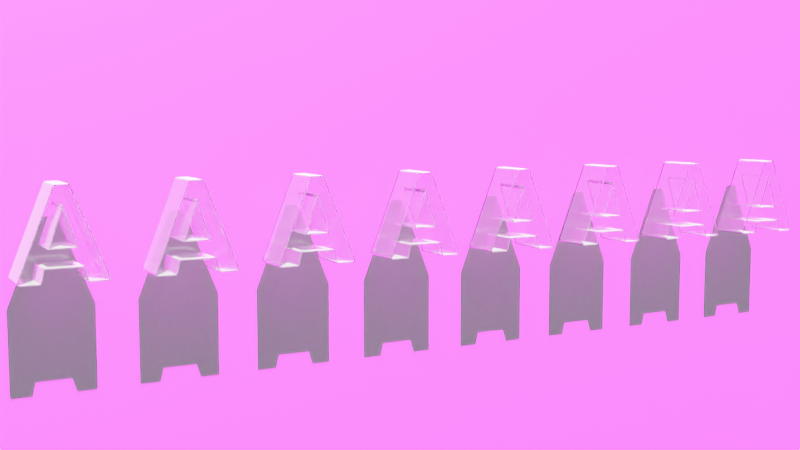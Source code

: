 # Source: blend.blend  (saved by Blender 3.5.10; exported with 4.5.12 LTS)
import bpy
from mathutils import Matrix  # noqa: F401  (used for matrix-valued properties, if any)

bpy.ops.wm.read_factory_settings(use_empty=True)
scene = bpy.context.scene
scene.name = 'Scene'

# ---- collections
col_collection = bpy.data.collections.new('Collection'); scene.collection.children.link(col_collection)

# ---- images (referenced by path relative to the original .blend; pixels are not part of the script)
import os
ASSET_DIR = os.environ.get("B2B_ASSET_DIR", "")  # directory of the original .blend (textures are referenced by path, not embedded)
HERE = os.path.dirname(os.path.abspath(__file__))  # packed textures are extracted next to this script under _unpacked/

def load_image(name, relpath, width, height, colorspace="sRGB"):
    """Load a texture the original file referenced (path relative to the .blend, or extracted next to this script)."""
    p = next((c for c in (os.path.join(HERE, relpath), os.path.join(ASSET_DIR, relpath)) if relpath and os.path.exists(c)), "")
    if p:
        img = bpy.data.images.load(p, check_existing=True)
        img.name = name
    else:  # same state as the original file: an image datablock whose file is absent (Cycles renders it pink)
        img = bpy.data.images.new(name, width, height)
        img.source = "FILE"
        img.filepath = "//" + (relpath or name)
    img.colorspace_settings.name = colorspace
    return img
img_background_jpg = load_image('background.jpg', 'background.jpg', 1024, 1024, 'sRGB')
img_satara_night_4k_hdr = load_image('satara_night_4k.hdr', 'satara_night_4k.hdr', 1024, 1024, 'Linear Rec.709')

# ---- materials (node trees are filled in below, after node groups)
mat_material = bpy.data.materials.new('Material')
mat_material_001 = bpy.data.materials.new('Material.001')

# ---- material node trees
mat_material.use_nodes = True; mat_material.node_tree.nodes.clear()
_N = mat_material.node_tree.nodes; _L = mat_material.node_tree.links
n0 = _N.new('ShaderNodeLayerWeight'); n0.name = 'Layer Weight'; n0.location = (-407, 504)
n0.inputs[0].default_value = 0.1
n1 = _N.new('ShaderNodeBsdfAnisotropic'); n1.name = 'Glossy BSDF'; n1.location = (-417, 296)
n1.width = 280
n1.distribution = 'GGX'
n1.inputs[1].default_value = 0.5154
n2 = _N.new('ShaderNodeOutputMaterial'); n2.name = 'Material Output.001'; n2.location = (456, 451)
n3 = _N.new('ShaderNodeMixShader'); n3.name = 'Mix Shader'; n3.location = (-118, 456)
n4 = _N.new('ShaderNodeBsdfGlass'); n4.name = 'Glass BSDF'; n4.location = (-680, 400)
n4.distribution = 'BECKMANN'
n4.inputs[1].default_value = 0.1
_L.new(n1.outputs[0], n3.inputs[2])
_L.new(n0.outputs[0], n3.inputs[0])
_L.new(n4.outputs[0], n3.inputs[1])
_L.new(n3.outputs[0], n2.inputs[0])
n2.is_active_output = True
mat_material_001.use_nodes = True; mat_material_001.node_tree.nodes.clear()
_N = mat_material_001.node_tree.nodes; _L = mat_material_001.node_tree.links
n0 = _N.new('ShaderNodeBsdfPrincipled'); n0.name = 'Principled BSDF'; n0.location = (10, 300)
n0.distribution = 'GGX'
n0.subsurface_method = 'RANDOM_WALK_SKIN'
n0.inputs[3].default_value = 1.45
n0.inputs[4].default_value = 0.2981
n0.inputs[27].default_value = (0.0, 0.0, 0.0, 1.0)
n1 = _N.new('ShaderNodeOutputMaterial'); n1.name = 'Material Output'; n1.location = (300, 300)
n2 = _N.new('ShaderNodeTexImage'); n2.name = 'Image Texture'; n2.location = (-334, 332)
n2.image = img_background_jpg
_L.new(n0.outputs[0], n1.inputs[0])
_L.new(n2.outputs[0], n0.inputs[0])
n1.is_active_output = True

# ---- world
world_world = bpy.data.worlds.new('World'); scene.world = world_world
world_world.use_nodes = True; world_world.node_tree.nodes.clear()
_N = world_world.node_tree.nodes; _L = world_world.node_tree.links
n0 = _N.new('ShaderNodeBackground'); n0.name = 'Background.001'; n0.location = (26, -164)
n1 = _N.new('ShaderNodeBackground'); n1.name = 'Background'; n1.location = (337, 91)
n1.inputs[0].default_value = (0.05088, 0.05088, 0.05088, 1.0)
n2 = _N.new('ShaderNodeOutputWorld'); n2.name = 'World Output'; n2.location = (512, 287)
n3 = _N.new('ShaderNodeValToRGB'); n3.name = 'ColorRamp'; n3.location = (98, 373)
while len(n3.color_ramp.elements) > 1: n3.color_ramp.elements.remove(n3.color_ramp.elements[-1])
n3.color_ramp.elements[0].position = 0.0; n3.color_ramp.elements[0].color = (0.0, 0.0, 0.0, 1.0)
_e = n3.color_ramp.elements.new(1.0); _e.color = (0.8561, 0.9404, 0.9606, 1.0)
n4 = _N.new('ShaderNodeTexEnvironment'); n4.name = 'Environment Texture'; n4.location = (-269, 312)
n4.image = img_satara_night_4k_hdr
_L.new(n4.outputs[0], n3.inputs[0])
_L.new(n3.outputs[0], n2.inputs[0])
n2.is_active_output = True
world_world.color = (0.05088, 0.05088, 0.05088)
world_world.use_sun_shadow = False
world_world.sun_shadow_jitter_overblur = 0.0

# ---- cameras
cam_camera = bpy.data.cameras.new('Camera')
cam_camera.clip_end = 100.0
cam_camera.ortho_scale = 7.314

# ---- lights
light_area = bpy.data.lights.new('Area', 'SUN')
light_area.transmission_factor = 0.0
light_area.energy = 200.0
light_area.cycles.is_caustics_light = True

# ---- meshes
me_a = bpy.data.meshes.new('A')
me_a.from_pydata([(-1.385, 1.35, 0.3064), (-1.385, 0.6775, 0.7445), (-1.385, 1.231, 0.7445), (-1.385, 0.5592, 0.3064), (-1.385, 1.921, 0.04568), (-1.385, 1.921, 0.04874), (-1.385, 1.921, 0.04721), (-1.385, 1.92, 0.04415), (-1.385, 1.92, 0.05027), (-1.385, 1.92, 0.04263), (-1.385, 1.92, 0.0518), (-1.385, 1.92, 0.0411), (-1.385, 1.92, 0.05332), (-1.385, 1.92, 0.03958), (-1.385, 1.92, 0.05484), (-1.385, 1.92, 0.03807), (-1.385, 1.92, 0.05636), (-1.385, 1.92, 0.03656), (-1.385, 1.92, 0.05787), (-1.385, 1.919, 0.03505), (-1.385, 1.919, 0.05937), (-1.385, 1.919, 0.03356), (-1.385, 1.919, 0.06087), (-1.385, 1.919, 0.03207), (-1.385, 1.919, 0.06235), (-1.385, 1.918, 0.03059), (-1.385, 1.918, 0.06383), (-1.385, 1.918, 0.02912), (-1.385, 1.918, 0.0653), (-1.385, 1.917, 0.02766), (-1.385, 1.917, 0.06676), (-1.385, 1.917, 0.02622), (-1.385, 1.917, 0.06821), (-1.385, 1.916, 0.02478), (-1.385, 1.916, 0.07011), (-1.385, 1.916, 0.02336), (-1.385, 1.915, 0.02196), (-1.385, 1.915, 0.02057), (-1.385, 1.914, 0.01919), (-1.385, 1.913, 0.01783), (-1.385, 1.912, 0.01649), (-1.385, 1.912, 0.01517), (-1.385, 1.911, 0.01387), (-1.385, 1.91, 0.01259), (-1.385, 1.909, 0.01133), (-1.385, 1.908, 0.01009), (-1.385, 1.907, 0.008871), (-1.385, 1.906, 0.007677), (-1.385, 1.905, 0.006507), (-1.385, 1.904, 0.005361), (-1.385, 1.903, 0.00424), (-1.385, 1.902, 0.003145), (-1.385, 1.901, 0.002077), (-1.385, 1.9, 0.001036), (-1.385, 1.899, 2.304e-05), (-1.385, 1.898, -0.0009616), (-1.385, 1.897, -0.001917), (-1.385, 1.895, -0.002844), (-1.385, 1.894, -0.00374), (-1.385, 1.893, -0.004605), (-1.385, 1.892, -0.005439), (-1.385, 1.89, -0.006241), (-1.385, 1.889, -0.007011), (-1.385, 1.888, -0.007749), (-1.385, 1.886, -0.008454), (-1.385, 1.885, -0.009124), (-1.385, 1.884, -0.009761), (-1.385, 1.882, -0.01036), (-1.385, 1.881, -0.01093), (-1.385, 1.879, -0.01146), (-1.385, 1.878, -0.01196), (-1.385, 1.876, -0.01242), (-1.385, 1.875, -0.01285), (-1.385, 1.873, -0.01324), (-1.385, 1.872, -0.01359), (-1.385, 1.87, -0.01391), (-1.385, 1.869, -0.01419), (-1.385, 1.867, -0.01443), (-1.385, 1.866, -0.01464), (-1.385, 1.864, -0.01481), (-1.385, 1.863, -0.01494), (-1.385, 1.861, -0.01503), (-1.385, 1.86, -0.01509), (-1.385, 1.858, -0.01511), (-1.385, 1.496, -0.01511), (-1.385, 1.437, 0.02871), (-1.385, 1.495, -0.0151), (-1.385, 1.494, -0.01505), (-1.385, 1.492, -0.01497), (-1.385, 1.49, -0.01485), (-1.385, 1.489, -0.01469), (-1.385, 1.487, -0.0145), (-1.385, 1.486, -0.01426), (-1.385, 1.484, -0.01399), (-1.385, 1.483, -0.01369), (-1.385, 1.481, -0.01334), (-1.385, 1.48, -0.01296), (-1.385, 1.478, -0.01255), (-1.385, 1.477, -0.0121), (-1.385, 1.476, -0.01161), (-1.385, 1.474, -0.01109), (-1.385, 1.473, -0.01053), (-1.385, 1.471, -0.009935), (-1.385, 1.47, -0.009308), (-1.385, 1.469, -0.008647), (-1.385, 1.467, -0.007952), (-1.385, 1.466, -0.007224), (-1.385, 1.465, -0.006462), (-1.385, 1.463, -0.005669), (-1.385, 1.462, -0.004844), (-1.385, 1.461, -0.003988), (-1.385, 1.459, -0.0031), (-1.385, 1.458, -0.002183), (-1.385, 1.457, -0.001235), (-1.385, 1.456, -0.0002588), (-1.385, 1.455, 0.0007462), (-1.385, 1.454, 0.001779), (-1.385, 1.452, 0.00284), (-1.385, 1.451, 0.003928), (-1.385, 1.45, 0.005041), (-1.385, 1.449, 0.00618), (-1.385, 1.448, 0.007343), (-1.385, 1.447, 0.00853), (-1.385, 1.446, 0.009741), (-1.385, 1.445, 0.01097), (-1.385, 1.445, 0.01223), (-1.385, 1.444, 0.01351), (-1.385, 1.443, 0.0148), (-1.385, 1.442, 0.01612), (-1.385, 1.441, 0.01745), (-1.385, 1.441, 0.01881), (-1.385, 1.44, 0.02018), (-1.385, 1.439, 0.02156), (-1.385, 1.439, 0.02296), (-1.385, 1.438, 0.02438), (-1.385, 1.438, 0.02581), (-1.385, 1.437, 0.02725), (-1.385, 1.138, 2.04), (-1.385, 0.9555, 1.577), (-1.385, 1.08, 2.079), (-1.385, 1.137, 2.041), (-1.385, 1.137, 2.043), (-1.385, 1.136, 2.044), (-1.385, 1.135, 2.046), (-1.385, 1.135, 2.047), (-1.385, 1.134, 2.048), (-1.385, 1.133, 2.05), (-1.385, 1.132, 2.051), (-1.385, 1.132, 2.052), (-1.385, 1.131, 2.053), (-1.385, 1.13, 2.055), (-1.385, 1.129, 2.056), (-1.385, 1.128, 2.057), (-1.385, 1.127, 2.058), (-1.385, 1.126, 2.059), (-1.385, 1.125, 2.06), (-1.385, 1.124, 2.061), (-1.385, 1.123, 2.063), (-1.385, 1.122, 2.064), (-1.385, 1.12, 2.065), (-1.385, 1.119, 2.066), (-1.385, 1.118, 2.066), (-1.385, 1.117, 2.067), (-1.385, 1.116, 2.068), (-1.385, 1.114, 2.069), (-1.385, 1.113, 2.07), (-1.385, 1.112, 2.071), (-1.385, 1.11, 2.072), (-1.385, 1.109, 2.072), (-1.385, 1.108, 2.073), (-1.385, 1.106, 2.074), (-1.385, 1.105, 2.074), (-1.385, 1.103, 2.075), (-1.385, 1.102, 2.075), (-1.385, 1.101, 2.076), (-1.385, 1.099, 2.076), (-1.385, 1.098, 2.077), (-1.385, 1.096, 2.077), (-1.385, 1.095, 2.078), (-1.385, 1.093, 2.078), (-1.385, 1.092, 2.078), (-1.385, 1.09, 2.079), (-1.385, 1.089, 2.079), (-1.385, 1.087, 2.079), (-1.385, 1.086, 2.079), (-1.385, 1.084, 2.079), (-1.385, 1.083, 2.079), (-1.385, 1.081, 2.079), (-1.385, 0.8287, 2.079), (-1.385, 0.7707, 2.04), (-1.385, 0.8272, 2.079), (-1.385, 0.8257, 2.079), (-1.385, 0.8241, 2.079), (-1.385, 0.8226, 2.079), (-1.385, 0.8211, 2.079), (-1.385, 0.8196, 2.079), (-1.385, 0.8181, 2.078), (-1.385, 0.8166, 2.078), (-1.385, 0.8151, 2.078), (-1.385, 0.8136, 2.078), (-1.385, 0.8121, 2.077), (-1.385, 0.8106, 2.077), (-1.385, 0.8092, 2.076), (-1.385, 0.8077, 2.076), (-1.385, 0.8063, 2.075), (-1.385, 0.8049, 2.075), (-1.385, 0.8035, 2.074), (-1.385, 0.8021, 2.073), (-1.385, 0.8007, 2.073), (-1.385, 0.7993, 2.072), (-1.385, 0.798, 2.071), (-1.385, 0.7967, 2.071), (-1.385, 0.7954, 2.07), (-1.385, 0.7941, 2.069), (-1.385, 0.7928, 2.068), (-1.385, 0.7916, 2.067), (-1.385, 0.7904, 2.066), (-1.385, 0.7892, 2.065), (-1.385, 0.788, 2.064), (-1.385, 0.7869, 2.063), (-1.385, 0.7857, 2.062), (-1.385, 0.7847, 2.061), (-1.385, 0.7836, 2.06), (-1.385, 0.7825, 2.059), (-1.385, 0.7815, 2.058), (-1.385, 0.7805, 2.057), (-1.385, 0.7796, 2.055), (-1.385, 0.7787, 2.054), (-1.385, 0.7778, 2.053), (-1.385, 0.7769, 2.052), (-1.385, 0.7761, 2.05), (-1.385, 0.7753, 2.049), (-1.385, 0.7745, 2.048), (-1.385, 0.7738, 2.046), (-1.385, 0.7731, 2.045), (-1.385, 0.7724, 2.044), (-1.385, 0.7717, 2.042), (-1.385, 0.7711, 2.041), (-1.385, -0.004785, 0.07004), (-1.385, 0.4342, -0.01511), (-1.385, 0.4949, 0.03294), (-1.385, 0.4946, 0.03207), (-1.385, 0.4943, 0.03059), (-1.385, 0.4938, 0.02912), (-1.385, 0.4934, 0.02766), (-1.385, 0.4929, 0.02622), (-1.385, 0.4923, 0.02478), (-1.385, 0.4918, 0.02336), (-1.385, 0.4912, 0.02196), (-1.385, 0.4905, 0.02057), (-1.385, 0.4899, 0.01919), (-1.385, 0.4892, 0.01783), (-1.385, 0.4884, 0.01649), (-1.385, 0.4877, 0.01517), (-1.385, 0.4868, 0.01387), (-1.385, 0.486, 0.01259), (-1.385, 0.4851, 0.01133), (-1.385, 0.4843, 0.01009), (-1.385, 0.4833, 0.008871), (-1.385, 0.4824, 0.007677), (-1.385, 0.4814, 0.006507), (-1.385, 0.4804, 0.005361), (-1.385, 0.4793, 0.00424), (-1.385, 0.4783, 0.003145), (-1.385, 0.4772, 0.002077), (-1.385, 0.476, 0.001036), (-1.385, 0.4749, 2.304e-05), (-1.385, 0.4737, -0.0009616), (-1.385, 0.4725, -0.001917), (-1.385, 0.4713, -0.002844), (-1.385, 0.4701, -0.00374), (-1.385, 0.4688, -0.004605), (-1.385, 0.4675, -0.005439), (-1.385, 0.4662, -0.006241), (-1.385, 0.4649, -0.007011), (-1.385, 0.4636, -0.007749), (-1.385, 0.4622, -0.008454), (-1.385, 0.4608, -0.009124), (-1.385, 0.4595, -0.009761), (-1.385, 0.458, -0.01036), (-1.385, 0.4566, -0.01093), (-1.385, 0.4552, -0.01146), (-1.385, 0.4537, -0.01196), (-1.385, 0.4523, -0.01242), (-1.385, 0.4508, -0.01285), (-1.385, 0.4493, -0.01324), (-1.385, 0.4479, -0.01359), (-1.385, 0.4464, -0.01391), (-1.385, 0.4449, -0.01419), (-1.385, 0.4433, -0.01443), (-1.385, 0.4418, -0.01464), (-1.385, 0.4403, -0.01481), (-1.385, 0.4388, -0.01494), (-1.385, 0.4373, -0.01503), (-1.385, 0.4357, -0.01509), (-1.385, 0.0532, -0.01511), (-1.385, 0.05124, -0.01508), (-1.385, 0.04972, -0.01501), (-1.385, 0.04819, -0.01491), (-1.385, 0.04667, -0.01476), (-1.385, 0.04515, -0.01458), (-1.385, 0.04363, -0.01437), (-1.385, 0.04212, -0.01411), (-1.385, 0.04062, -0.01382), (-1.385, 0.03913, -0.0135), (-1.385, 0.03764, -0.01313), (-1.385, 0.03617, -0.01273), (-1.385, 0.0347, -0.0123), (-1.385, 0.03324, -0.01183), (-1.385, 0.0318, -0.01132), (-1.385, 0.03037, -0.01078), (-1.385, 0.02896, -0.0102), (-1.385, 0.02755, -0.009585), (-1.385, 0.02617, -0.008939), (-1.385, 0.0248, -0.008259), (-1.385, 0.02345, -0.007545), (-1.385, 0.02211, -0.006798), (-1.385, 0.0208, -0.006019), (-1.385, 0.0195, -0.005207), (-1.385, 0.01822, -0.004365), (-1.385, 0.01697, -0.003491), (-1.385, 0.01573, -0.002586), (-1.385, 0.01452, -0.001651), (-1.385, 0.01334, -0.0006874), (-1.385, 0.01217, 0.0003051), (-1.385, 0.01103, 0.001326), (-1.385, 0.009919, 0.002375), (-1.385, 0.008834, 0.003451), (-1.385, 0.007773, 0.004553), (-1.385, 0.006739, 0.00568), (-1.385, 0.005733, 0.006833), (-1.385, 0.004757, 0.00801), (-1.385, 0.003809, 0.009211), (-1.385, 0.002891, 0.01043), (-1.385, 0.002003, 0.01168), (-1.385, 0.001149, 0.01295), (-1.385, 0.0003221, 0.01424), (-1.385, -0.0004714, 0.01554), (-1.385, -0.001231, 0.01687), (-1.385, -0.001961, 0.01821), (-1.385, -0.002654, 0.01958), (-1.385, -0.003317, 0.02096), (-1.385, -0.003943, 0.02235), (-1.385, -0.004536, 0.02376), (-1.385, -0.005095, 0.02519), (-1.385, -0.005329, 0.06861), (-1.385, -0.005618, 0.02662), (-1.385, -0.005834, 0.06717), (-1.385, -0.006104, 0.02807), (-1.385, -0.006308, 0.06571), (-1.385, -0.006557, 0.02953), (-1.385, -0.006743, 0.06425), (-1.385, -0.006974, 0.03101), (-1.385, -0.007144, 0.06277), (-1.385, -0.007354, 0.03249), (-1.385, -0.007506, 0.06128), (-1.385, -0.007694, 0.03398), (-1.385, -0.007834, 0.05979), (-1.385, -0.008001, 0.03548), (-1.385, -0.008123, 0.05829), (-1.385, -0.008272, 0.03698), (-1.385, -0.008378, 0.05678), (-1.385, -0.008503, 0.03849), (-1.385, -0.008594, 0.05527), (-1.385, -0.0087, 0.04001), (-1.385, -0.008773, 0.05375), (-1.385, -0.008858, 0.04153), (-1.385, -0.008913, 0.05222), (-1.385, -0.008977, 0.04306), (-1.385, -0.00902, 0.0507), (-1.385, -0.009062, 0.04458), (-1.385, -0.009087, 0.04917), (-1.385, -0.009108, 0.04611), (-1.385, -0.009117, 0.04764), (-0.3213, 1.896, 0.04721), (-0.3213, 1.921, 0.04721), (-0.3213, 1.921, 0.04874), (-0.3213, 1.896, 0.04814), (-0.3213, 1.92, 0.05027), (-0.3213, 1.921, 0.04568), (-0.3213, 1.896, 0.04908), (-0.3213, 1.92, 0.0518), (-0.3213, 1.896, 0.04628), (-0.3213, 1.896, 0.05001), (-0.3213, 1.92, 0.05332), (-0.3213, 1.92, 0.04415), (-0.3213, 1.896, 0.05094), (-0.3213, 1.92, 0.05484), (-0.3213, 1.896, 0.04535), (-0.3213, 1.896, 0.05186), (-0.3213, 1.92, 0.05636), (-0.3213, 1.92, 0.04263), (-0.3213, 1.896, 0.05279), (-0.3213, 1.92, 0.05787), (-0.3213, 1.896, 0.04442), (-0.3213, 1.896, 0.05371), (-0.3213, 1.919, 0.05937), (-0.3213, 1.92, 0.0411), (-0.3213, 1.896, 0.05462), (-0.3213, 1.919, 0.06087), (-0.3213, 1.896, 0.04349), (-0.3213, 1.895, 0.05554), (-0.3213, 1.919, 0.06235), (-0.3213, 1.92, 0.03958), (-0.3213, 1.895, 0.05644), (-0.3213, 1.918, 0.06383), (-0.3213, 1.896, 0.04256), (-0.3213, 1.895, 0.05735), (-0.3213, 1.918, 0.0653), (-0.3213, 1.92, 0.03807), (-0.3213, 1.895, 0.05824), (-0.3213, 1.917, 0.06676), (-0.3213, 1.896, 0.04164), (-0.3213, 1.894, 0.05913), (-0.3213, 1.917, 0.06821), (-0.3213, 1.92, 0.03656), (-0.3213, 1.896, 0.04072), (-0.3213, 1.894, 0.06001), (-0.3213, 1.916, 0.07011), (-0.3213, 1.919, 0.03505), (-0.3213, 1.896, 0.0398), (-0.3213, 1.895, 0.03889), (-0.3213, 1.919, 0.03356), (-0.3213, 1.919, 0.03207), (-0.3213, 1.895, 0.03798), (-0.3213, 1.918, 0.03059), (-0.3213, 1.895, 0.03708), (-0.3213, 1.918, 0.02912), (-0.3213, 1.895, 0.03618), (-0.3213, 1.894, 0.03529), (-0.3213, 1.917, 0.02766), (-0.3213, 1.917, 0.02622), (-0.3213, 1.894, 0.03441), (-0.3213, 1.916, 0.02478), (-0.3213, 1.894, 0.03354), (-0.3213, 1.893, 0.03267), (-0.3213, 1.916, 0.02336), (-0.3213, 1.915, 0.02196), (-0.3213, 1.893, 0.03181), (-0.3213, 1.915, 0.02057), (-0.3213, 1.893, 0.03096), (-0.3213, 1.892, 0.03013), (-0.3213, 1.914, 0.01919), (-0.3213, 1.913, 0.01783), (-0.3213, 1.892, 0.0293), (-0.3213, 1.912, 0.01649), (-0.3213, 1.891, 0.02848), (-0.3213, 1.891, 0.02768), (-0.3213, 1.912, 0.01517), (-0.3213, 1.911, 0.01387), (-0.3213, 1.89, 0.02688), (-0.3213, 1.91, 0.01259), (-0.3213, 1.894, 0.06117), (-0.3213, 1.138, 2.04), (-0.3213, 1.115, 2.031), (-0.3213, 1.137, 2.041), (-0.3213, 1.115, 2.032), (-0.3213, 1.137, 2.043), (-0.3213, 1.115, 2.033), (-0.3213, 1.136, 2.044), (-0.3213, 1.114, 2.034), (-0.3213, 1.135, 2.046), (-0.3213, 1.114, 2.034), (-0.3213, 1.135, 2.047), (-0.3213, 1.113, 2.035), (-0.3213, 1.134, 2.048), (-0.3213, 1.113, 2.036), (-0.3213, 1.133, 2.05), (-0.3213, 1.112, 2.037), (-0.3213, 1.132, 2.051), (-0.3213, 1.112, 2.038), (-0.3213, 1.132, 2.052), (-0.3213, 1.111, 2.038), (-0.3213, 1.131, 2.053), (-0.3213, 1.111, 2.039), (-0.3213, 1.13, 2.055), (-0.3213, 1.11, 2.04), (-0.3213, 1.129, 2.056), (-0.3213, 1.11, 2.041), (-0.3213, 1.128, 2.057), (-0.3213, 1.109, 2.041), (-0.3213, 1.127, 2.058), (-0.3213, 1.109, 2.042), (-0.3213, 1.126, 2.059), (-0.3213, 1.108, 2.043), (-0.3213, 1.125, 2.06), (-0.3213, 1.107, 2.043), (-0.3213, 1.124, 2.061), (-0.3213, 1.107, 2.044), (-0.3213, 1.123, 2.063), (-0.3213, 1.106, 2.045), (-0.3213, 1.122, 2.064), (-0.3213, 1.105, 2.045), (-0.3213, 1.12, 2.065), (-0.3213, 1.105, 2.046), (-0.3213, 1.119, 2.066), (-0.3213, 1.104, 2.047), (-0.3213, 1.118, 2.066), (-0.3213, 1.103, 2.047), (-0.3213, 1.117, 2.067), (-0.3213, 1.102, 2.048), (-0.3213, 1.116, 2.068), (-0.3213, 1.102, 2.048), (-0.3213, 1.114, 2.069), (-0.3213, 1.101, 2.049), (-0.3213, 1.113, 2.07), (-0.3213, 1.1, 2.049), (-0.3213, 1.112, 2.071), (-0.3213, 1.099, 2.05), (-0.3213, 1.11, 2.072), (-0.3213, 1.098, 2.05), (-0.3213, 1.109, 2.072), (-0.3213, 1.098, 2.051), (-0.3213, 1.108, 2.073), (-0.3213, 1.097, 2.051), (-0.3213, 1.106, 2.074), (-0.3213, 1.096, 2.052), (-0.3213, 1.105, 2.074), (-0.3213, 1.095, 2.052), (-0.3213, 1.103, 2.075), (-0.3213, 1.094, 2.052), (-0.3213, 1.102, 2.075), (-0.3213, 1.093, 2.053), (-0.3213, 1.101, 2.076), (-0.3213, 1.093, 2.053), (-0.3213, 1.099, 2.076), (-0.3213, 1.092, 2.053), (-0.3213, 1.098, 2.077), (-0.3213, 1.091, 2.054), (-0.3213, 1.096, 2.077), (-0.3213, 1.09, 2.054), (-0.3213, 1.095, 2.078), (-0.3213, 1.089, 2.054), (-0.3213, 1.093, 2.078), (-0.3213, 1.088, 2.054), (-0.3213, 1.092, 2.078), (-0.3213, 1.087, 2.054), (-0.3213, 1.09, 2.079), (-0.3213, 1.086, 2.055), (-0.3213, 1.089, 2.079), (-0.3213, 1.085, 2.055), (-0.3213, 1.087, 2.079), (-0.3213, 1.084, 2.055), (-0.3213, 1.086, 2.079), (-0.3213, 1.083, 2.055), (-0.3213, 1.084, 2.079), (-0.3213, 1.083, 2.055), (-0.3213, 1.083, 2.079), (-0.3213, 1.082, 2.055), (-0.3213, 1.081, 2.079), (-0.3213, 1.081, 2.055), (-0.3213, 1.08, 2.079), (-0.3213, 1.08, 2.055), (-0.3213, 0.8287, 2.079), (-0.3213, 0.8287, 2.055), (-0.3213, 0.8278, 2.055), (-0.3213, 0.8272, 2.079), (-0.3213, 0.8269, 2.055), (-0.3213, 0.8257, 2.079), (-0.3213, 0.8259, 2.055), (-0.3213, 0.8241, 2.079), (-0.3213, 0.825, 2.055), (-0.3213, 0.8226, 2.079), (-0.3213, 0.8241, 2.055), (-0.3213, 0.8211, 2.079), (-0.3213, 0.8231, 2.055), (-0.3213, 0.8196, 2.079), (-0.3213, 0.8222, 2.055), (-0.3213, 0.8181, 2.078), (-0.3213, 0.8213, 2.054), (-0.3213, 0.8166, 2.078), (-0.3213, 0.8204, 2.054), (-0.3213, 0.8151, 2.078), (-0.3213, 0.8195, 2.054), (-0.3213, 0.8136, 2.078), (-0.3213, 0.8186, 2.054), (-0.3213, 0.8121, 2.077), (-0.3213, 0.8177, 2.053), (-0.3213, 0.8106, 2.077), (-0.3213, 0.8168, 2.053), (-0.3213, 0.8092, 2.076), (-0.3213, 0.8159, 2.053), (-0.3213, 0.8077, 2.076), (-0.3213, 0.815, 2.053), (-0.3213, 0.8063, 2.075), (-0.3213, 0.8142, 2.052), (-0.3213, 0.8049, 2.075), (-0.3213, 0.8133, 2.052), (-0.3213, 0.8035, 2.074), (-0.3213, 0.8125, 2.051), (-0.3213, 0.8021, 2.073), (-0.3213, 0.8116, 2.051), (-0.3213, 0.8007, 2.073), (-0.3213, 0.8108, 2.051), (-0.3213, 0.7993, 2.072), (-0.3213, 0.81, 2.05), (-0.3213, 0.798, 2.071), (-0.3213, 0.8092, 2.05), (-0.3213, 0.7967, 2.071), (-0.3213, 0.8084, 2.049), (-0.3213, 0.7954, 2.07), (-0.3213, 0.8076, 2.049), (-0.3213, 0.7941, 2.069), (-0.3213, 0.8068, 2.048), (-0.3213, 0.7928, 2.068), (-0.3213, 0.8061, 2.048), (-0.3213, 0.7916, 2.067), (-0.3213, 0.8053, 2.047), (-0.3213, 0.7904, 2.066), (-0.3213, 0.8046, 2.046), (-0.3213, 0.7892, 2.065), (-0.3213, 0.8039, 2.046), (-0.3213, 0.788, 2.064), (-0.3213, 0.8032, 2.045), (-0.3213, 0.7869, 2.063), (-0.3213, 0.8025, 2.045), (-0.3213, 0.7857, 2.062), (-0.3213, 0.8018, 2.044), (-0.3213, 0.7847, 2.061), (-0.3213, 0.8012, 2.043), (-0.3213, 0.7836, 2.06), (-0.3213, 0.8006, 2.043), (-0.3213, 0.7825, 2.059), (-0.3213, 0.7999, 2.042), (-0.3213, 0.7815, 2.058), (-0.3213, 0.7993, 2.041), (-0.3213, 0.7805, 2.057), (-0.3213, 0.7988, 2.04), (-0.3213, 0.7796, 2.055), (-0.3213, 0.7982, 2.04), (-0.3213, 0.7787, 2.054), (-0.3213, 0.7977, 2.039), (-0.3213, 0.7778, 2.053), (-0.3213, 0.7971, 2.038), (-0.3213, 0.7769, 2.052), (-0.3213, 0.7966, 2.037), (-0.3213, 0.7761, 2.05), (-0.3213, 0.7961, 2.037), (-0.3213, 0.7753, 2.049), (-0.3213, 0.7957, 2.036), (-0.3213, 0.7745, 2.048), (-0.3213, 0.7952, 2.035), (-0.3213, 0.7738, 2.046), (-0.3213, 0.7948, 2.034), (-0.3213, 0.7731, 2.045), (-0.3213, 0.7944, 2.033), (-0.3213, 0.7724, 2.044), (-0.3213, 0.794, 2.032), (-0.3213, 0.7717, 2.042), (-0.3213, 0.7936, 2.032), (-0.3213, 0.7711, 2.041), (-0.3213, 0.7934, 2.031), (-0.3213, 0.7707, 2.04), (-0.3213, 0.01784, 0.06113), (-0.3213, 0.02889, 0.018), (-0.3213, 0.01334, -0.0006874), (-0.3213, 0.01452, -0.001651), (-0.3213, -0.009117, 0.04764), (-0.3213, 0.0152, 0.04747), (-0.3213, 0.01522, 0.04841), (-0.3213, 0.01521, 0.04654), (-0.3213, 0.01217, 0.0003051), (-0.3213, -0.009087, 0.04917), (-0.3213, 0.01526, 0.04934), (-0.3213, 0.01103, 0.001326), (-0.3213, -0.00902, 0.0507), (-0.3213, 0.01533, 0.05027), (-0.3213, 0.009919, 0.002375), (-0.3213, -0.008914, 0.05222), (-0.3213, 0.01541, 0.0512), (-0.3213, 0.008833, 0.003451), (-0.3213, -0.008774, 0.05375), (-0.3213, 0.01552, 0.05212), (-0.3213, 0.007773, 0.004553), (-0.3213, -0.008595, 0.05527), (-0.3213, 0.01565, 0.05305), (-0.3213, 0.006739, 0.00568), (-0.3213, -0.008379, 0.05678), (-0.3213, 0.01581, 0.05397), (-0.3213, 0.005733, 0.006833), (-0.3213, -0.008123, 0.05829), (-0.3213, 0.01598, 0.05488), (-0.3213, 0.004757, 0.00801), (-0.3213, -0.007835, 0.05979), (-0.3213, 0.01618, 0.05579), (-0.3213, 0.003808, 0.009211), (-0.3213, -0.007506, 0.06128), (-0.3213, 0.01641, 0.0567), (-0.3213, 0.00289, 0.01043), (-0.3213, -0.007144, 0.06277), (-0.3213, 0.01665, 0.0576), (-0.3213, 0.002003, 0.01168), (-0.3213, -0.006743, 0.06425), (-0.3213, 0.01692, 0.05849), (-0.3213, 0.001148, 0.01295), (-0.3213, -0.006309, 0.06571), (-0.3213, 0.0172, 0.05938), (-0.3213, 0.0003216, 0.01424), (-0.3213, -0.005834, 0.06717), (-0.3213, 0.01751, 0.06026), (-0.3213, -0.0004718, 0.01554), (-0.3213, -0.00533, 0.06861), (-0.3213, -0.004785, 0.07004), (-0.3213, -0.001232, 0.01687), (-0.3213, -0.001961, 0.01821), (-0.3213, -0.002655, 0.01958), (-0.3213, -0.003317, 0.02096), (-0.3213, -0.003943, 0.02235), (-0.3213, -0.004536, 0.02376), (-0.3213, -0.005095, 0.02519), (-0.3213, -0.005619, 0.02662), (-0.3213, -0.006105, 0.02807), (-0.3213, -0.006558, 0.02953), (-0.3213, -0.006974, 0.03101), (-0.3213, -0.007354, 0.03249), (-0.3213, -0.007695, 0.03398), (-0.3213, -0.008002, 0.03548), (-0.3213, -0.008272, 0.03698), (-0.3213, -0.008503, 0.03849), (-0.3213, -0.008701, 0.04001), (-0.3213, -0.008859, 0.04153), (-0.3213, -0.008977, 0.04306), (-0.3213, -0.009063, 0.04458), (-0.3213, -0.009108, 0.04611), (-0.3213, 1.89, 0.0261), (-0.3213, 1.909, 0.01133), (-0.3213, 1.889, 0.02533), (-0.3213, 1.908, 0.01009), (-0.3213, 1.889, 0.02458), (-0.3213, 1.907, 0.008871), (-0.3213, 1.888, 0.02383), (-0.3213, 1.906, 0.007677), (-0.3213, 1.888, 0.02311), (-0.3213, 1.905, 0.006507), (-0.3213, 1.887, 0.02239), (-0.3213, 1.904, 0.005361), (-0.3213, 1.886, 0.02169), (-0.3213, 1.903, 0.00424), (-0.3213, 1.886, 0.02101), (-0.3213, 1.902, 0.003145), (-0.3213, 1.885, 0.02034), (-0.3213, 1.901, 0.002077), (-0.3213, 1.884, 0.01969), (-0.3213, 1.9, 0.001036), (-0.3213, 1.884, 0.01906), (-0.3213, 1.899, 2.299e-05), (-0.3213, 1.883, 0.01844), (-0.3213, 1.898, -0.0009616), (-0.3213, 1.882, 0.01784), (-0.3213, 1.897, -0.001917), (-0.3213, 1.882, 0.01725), (-0.3213, 1.895, -0.002844), (-0.3213, 1.881, 0.01669), (-0.3213, 1.894, -0.00374), (-0.3213, 1.88, 0.01614), (-0.3213, 1.893, -0.004605), (-0.3213, 1.879, 0.01562), (-0.3213, 1.892, -0.005439), (-0.3213, 1.879, 0.01511), (-0.3213, 1.89, -0.006241), (-0.3213, 1.878, 0.01462), (-0.3213, 1.889, -0.007011), (-0.3213, 1.877, 0.01415), (-0.3213, 1.888, -0.007749), (-0.3213, 1.876, 0.0137), (-0.3213, 1.886, -0.008454), (-0.3213, 1.875, 0.01327), (-0.3213, 1.885, -0.009124), (-0.3213, 1.875, 0.01286), (-0.3213, 1.884, -0.009761), (-0.3213, 1.874, 0.01247), (-0.3213, 1.882, -0.01036), (-0.3213, 1.873, 0.0121), (-0.3213, 1.881, -0.01093), (-0.3213, 1.872, 0.01176), (-0.3213, 1.879, -0.01146), (-0.3213, 1.871, 0.01143), (-0.3213, 1.878, -0.01196), (-0.3213, 1.87, 0.01113), (-0.3213, 1.876, -0.01242), (-0.3213, 1.869, 0.01085), (-0.3213, 1.875, -0.01285), (-0.3213, 1.868, 0.01059), (-0.3213, 1.873, -0.01324), (-0.3213, 1.867, 0.01035), (-0.3213, 1.872, -0.01359), (-0.3213, 1.867, 0.01014), (-0.3213, 1.87, -0.01391), (-0.3213, 1.866, 0.009942), (-0.3213, 1.869, -0.01419), (-0.3213, 1.865, 0.009771), (-0.3213, 1.867, -0.01443), (-0.3213, 1.864, 0.009623), (-0.3213, 1.866, -0.01464), (-0.3213, 1.863, 0.009498), (-0.3213, 1.864, -0.01481), (-0.3213, 1.862, 0.009395), (-0.3213, 1.863, -0.01494), (-0.3213, 1.861, 0.009315), (-0.3213, 1.861, -0.01503), (-0.3213, 1.86, 0.009258), (-0.3213, 1.86, -0.01509), (-0.3213, 1.859, 0.009224), (-0.3213, 1.858, 0.009212), (-0.3213, 1.858, -0.01511), (-0.3213, 1.496, 0.009212), (-0.3213, 1.496, -0.01511), (-0.3213, 1.495, 0.009218), (-0.3213, 1.495, -0.0151), (-0.3213, 1.495, 0.009246), (-0.3213, 1.494, -0.01505), (-0.3213, 1.494, 0.009297), (-0.3213, 1.492, -0.01497), (-0.3213, 1.493, 0.00937), (-0.3213, 1.49, -0.01485), (-0.3213, 1.492, 0.009466), (-0.3213, 1.489, -0.01469), (-0.3213, 1.491, 0.009585), (-0.3213, 1.487, -0.0145), (-0.3213, 1.49, 0.009727), (-0.3213, 1.486, -0.01426), (-0.3213, 1.489, 0.009892), (-0.3213, 1.484, -0.01399), (-0.3213, 1.488, 0.01008), (-0.3213, 1.483, -0.01369), (-0.3213, 1.487, 0.01029), (-0.3213, 1.481, -0.01334), (-0.3213, 1.486, 0.01052), (-0.3213, 1.48, -0.01296), (-0.3213, 1.485, 0.01077), (-0.3213, 1.478, -0.01255), (-0.3213, 1.485, 0.01105), (-0.3213, 1.477, -0.0121), (-0.3213, 1.484, 0.01135), (-0.3213, 1.476, -0.01161), (-0.3213, 1.483, 0.01166), (-0.3213, 1.474, -0.01109), (-0.3213, 1.482, 0.012), (-0.3213, 1.473, -0.01053), (-0.3213, 1.481, 0.01237), (-0.3213, 1.471, -0.009936), (-0.3213, 1.48, 0.01275), (-0.3213, 1.47, -0.009308), (-0.3213, 1.479, 0.01315), (-0.3213, 1.469, -0.008647), (-0.3213, 1.478, 0.01358), (-0.3213, 1.467, -0.007952), (-0.3213, 1.478, 0.01402), (-0.3213, 1.466, -0.007224), (-0.3213, 1.477, 0.01448), (-0.3213, 1.465, -0.006462), (-0.3213, 1.476, 0.01497), (-0.3213, 1.463, -0.005669), (-0.3213, 1.475, 0.01547), (-0.3213, 1.462, -0.004844), (-0.3213, 1.475, 0.01599), (-0.3213, 1.461, -0.003988), (-0.3213, 1.474, 0.01653), (-0.3213, 1.459, -0.003101), (-0.3213, 1.473, 0.01709), (-0.3213, 1.458, -0.002183), (-0.3213, 1.472, 0.01767), (-0.3213, 1.457, -0.001235), (-0.3213, 1.472, 0.01827), (-0.3213, 1.456, -0.0002588), (-0.3213, 1.471, 0.01888), (-0.3213, 1.455, 0.0007462), (-0.3213, 1.47, 0.01951), (-0.3213, 1.454, 0.001779), (-0.3213, 1.469, 0.02016), (-0.3213, 1.452, 0.00284), (-0.3213, 1.469, 0.02082), (-0.3213, 1.451, 0.003927), (-0.3213, 1.468, 0.0215), (-0.3213, 1.45, 0.005041), (-0.3213, 1.468, 0.02219), (-0.3213, 1.449, 0.006179), (-0.3213, 1.467, 0.0229), (-0.3213, 1.448, 0.007343), (-0.3213, 1.466, 0.02363), (-0.3213, 1.447, 0.00853), (-0.3213, 1.466, 0.02436), (-0.3213, 1.446, 0.009741), (-0.3213, 1.465, 0.02512), (-0.3213, 1.445, 0.01097), (-0.3213, 1.465, 0.02588), (-0.3213, 1.445, 0.01223), (-0.3213, 1.464, 0.02666), (-0.3213, 1.444, 0.01351), (-0.3213, 1.464, 0.02745), (-0.3213, 1.443, 0.0148), (-0.3213, 1.463, 0.02825), (-0.3213, 1.442, 0.01612), (-0.3213, 1.463, 0.02907), (-0.3213, 1.441, 0.01745), (-0.3213, 1.462, 0.02989), (-0.3213, 1.441, 0.01881), (-0.3213, 1.462, 0.03073), (-0.3213, 1.44, 0.02018), (-0.3213, 1.462, 0.03157), (-0.3213, 1.439, 0.02156), (-0.3213, 1.461, 0.03243), (-0.3213, 1.439, 0.02296), (-0.3213, 1.461, 0.03329), (-0.3213, 1.438, 0.02438), (-0.3213, 1.46, 0.03416), (-0.3213, 1.438, 0.02581), (-0.3213, 1.46, 0.03504), (-0.3213, 1.437, 0.02725), (-0.3213, 1.46, 0.03593), (-0.3213, 1.437, 0.02871), (-0.3213, 1.35, 0.3064), (-0.3213, 1.368, 0.3307), (-0.3213, 0.5592, 0.3064), (-0.3213, 0.54, 0.3307), (-0.3213, 0.4712, 0.03851), (-0.3213, 0.4949, 0.03294), (-0.3213, 0.4946, 0.03207), (-0.3213, 0.4711, 0.03798), (-0.3213, 0.4943, 0.03059), (-0.3213, 0.4708, 0.03708), (-0.3213, 0.4938, 0.02912), (-0.3213, 0.4706, 0.03618), (-0.3213, 0.4934, 0.02766), (-0.3213, 0.4703, 0.03529), (-0.3213, 0.4929, 0.02622), (-0.3213, 0.47, 0.03441), (-0.3213, 0.4923, 0.02478), (-0.3213, 0.4697, 0.03354), (-0.3213, 0.4918, 0.02336), (-0.3213, 0.4693, 0.03267), (-0.3213, 0.4912, 0.02196), (-0.3213, 0.4689, 0.03181), (-0.3213, 0.4905, 0.02057), (-0.3213, 0.4685, 0.03096), (-0.3213, 0.4899, 0.01919), (-0.3213, 0.4681, 0.03013), (-0.3213, 0.4892, 0.01783), (-0.3213, 0.4677, 0.0293), (-0.3213, 0.4884, 0.01649), (-0.3213, 0.4673, 0.02848), (-0.3213, 0.4877, 0.01517), (-0.3213, 0.4668, 0.02768), (-0.3213, 0.4868, 0.01387), (-0.3213, 0.4663, 0.02688), (-0.3213, 0.486, 0.01259), (-0.3213, 0.4658, 0.0261), (-0.3213, 0.4851, 0.01133), (-0.3213, 0.4653, 0.02533), (-0.3213, 0.4843, 0.01009), (-0.3213, 0.4647, 0.02458), (-0.3213, 0.4833, 0.008871), (-0.3213, 0.4642, 0.02383), (-0.3213, 0.4824, 0.007677), (-0.3213, 0.4636, 0.02311), (-0.3213, 0.4814, 0.006507), (-0.3213, 0.463, 0.02239), (-0.3213, 0.4804, 0.005361), (-0.3213, 0.4624, 0.02169), (-0.3213, 0.4793, 0.00424), (-0.3213, 0.4617, 0.02101), (-0.3213, 0.4783, 0.003145), (-0.3213, 0.4611, 0.02034), (-0.3213, 0.4772, 0.002077), (-0.3213, 0.4604, 0.01969), (-0.3213, 0.476, 0.001036), (-0.3213, 0.4597, 0.01906), (-0.3213, 0.4749, 2.299e-05), (-0.3213, 0.459, 0.01844), (-0.3213, 0.4737, -0.0009616), (-0.3213, 0.4583, 0.01784), (-0.3213, 0.4725, -0.001917), (-0.3213, 0.4576, 0.01725), (-0.3213, 0.4713, -0.002844), (-0.3213, 0.4568, 0.01669), (-0.3213, 0.4701, -0.00374), (-0.3213, 0.4561, 0.01614), (-0.3213, 0.4688, -0.004605), (-0.3213, 0.4553, 0.01562), (-0.3213, 0.4675, -0.005439), (-0.3213, 0.4545, 0.01511), (-0.3213, 0.4662, -0.006241), (-0.3213, 0.4537, 0.01462), (-0.3213, 0.4649, -0.007011), (-0.3213, 0.4529, 0.01415), (-0.3213, 0.4636, -0.007749), (-0.3213, 0.4521, 0.0137), (-0.3213, 0.4622, -0.008454), (-0.3213, 0.4513, 0.01327), (-0.3213, 0.4608, -0.009124), (-0.3213, 0.4504, 0.01286), (-0.3213, 0.4595, -0.009761), (-0.3213, 0.4496, 0.01247), (-0.3213, 0.458, -0.01036), (-0.3213, 0.4487, 0.0121), (-0.3213, 0.4566, -0.01093), (-0.3213, 0.4479, 0.01176), (-0.3213, 0.4552, -0.01146), (-0.3213, 0.447, 0.01143), (-0.3213, 0.4537, -0.01196), (-0.3213, 0.4461, 0.01113), (-0.3213, 0.4523, -0.01242), (-0.3213, 0.4452, 0.01085), (-0.3213, 0.4508, -0.01285), (-0.3213, 0.4443, 0.01059), (-0.3213, 0.4493, -0.01324), (-0.3213, 0.4434, 0.01035), (-0.3213, 0.4479, -0.01359), (-0.3213, 0.4425, 0.01014), (-0.3213, 0.4464, -0.01391), (-0.3213, 0.4416, 0.009942), (-0.3213, 0.4449, -0.01419), (-0.3213, 0.4407, 0.009771), (-0.3213, 0.4433, -0.01443), (-0.3213, 0.4398, 0.009623), (-0.3213, 0.4418, -0.01464), (-0.3213, 0.4388, 0.009498), (-0.3213, 0.4403, -0.01481), (-0.3213, 0.4379, 0.009395), (-0.3213, 0.4388, -0.01494), (-0.3213, 0.437, 0.009315), (-0.3213, 0.4373, -0.01503), (-0.3213, 0.4361, 0.009258), (-0.3213, 0.4357, -0.01509), (-0.3213, 0.4351, 0.009224), (-0.3213, 0.4342, 0.009212), (-0.3213, 0.4342, -0.01511), (-0.3213, 0.0532, 0.009212), (-0.3213, 0.0532, -0.01511), (-0.3213, 0.05201, 0.009231), (-0.3213, 0.05124, -0.01508), (-0.3213, 0.05108, 0.009271), (-0.3213, 0.04971, -0.01501), (-0.3213, 0.05014, 0.009336), (-0.3213, 0.04819, -0.01491), (-0.3213, 0.04922, 0.009422), (-0.3213, 0.04667, -0.01476), (-0.3213, 0.04829, 0.009531), (-0.3213, 0.04515, -0.01458), (-0.3213, 0.04737, 0.009663), (-0.3213, 0.04363, -0.01437), (-0.3213, 0.04645, 0.009817), (-0.3213, 0.04212, -0.01411), (-0.3213, 0.04553, 0.009994), (-0.3213, 0.04062, -0.01382), (-0.3213, 0.04462, 0.01019), (-0.3213, 0.03913, -0.0135), (-0.3213, 0.04371, 0.01042), (-0.3213, 0.03764, -0.01313), (-0.3213, 0.04281, 0.01066), (-0.3213, 0.03617, -0.01273), (-0.3213, 0.04192, 0.01093), (-0.3213, 0.0347, -0.0123), (-0.3213, 0.04103, 0.01121), (-0.3213, 0.03324, -0.01183), (-0.3213, 0.04015, 0.01152), (-0.3213, 0.0318, -0.01132), (-0.3213, 0.03928, 0.01185), (-0.3213, 0.03037, -0.01078), (-0.3213, 0.03842, 0.01221), (-0.3213, 0.02895, -0.0102), (-0.3213, 0.03756, 0.01258), (-0.3213, 0.02755, -0.009585), (-0.3213, 0.03672, 0.01297), (-0.3213, 0.02617, -0.008939), (-0.3213, 0.03588, 0.01339), (-0.3213, 0.0248, -0.008259), (-0.3213, 0.03506, 0.01382), (-0.3213, 0.02345, -0.007545), (-0.3213, 0.03424, 0.01428), (-0.3213, 0.02211, -0.006798), (-0.3213, 0.03344, 0.01475), (-0.3213, 0.0208, -0.006019), (-0.3213, 0.03265, 0.01525), (-0.3213, 0.0195, -0.005207), (-0.3213, 0.03187, 0.01576), (-0.3213, 0.01822, -0.004365), (-0.3213, 0.03111, 0.0163), (-0.3213, 0.01697, -0.003491), (-0.3213, 0.03036, 0.01685), (-0.3213, 0.01573, -0.002586), (-0.3213, 0.02962, 0.01742), (-0.3213, 0.02818, 0.01861), (-0.3213, 0.02749, 0.01923), (-0.3213, 0.02681, 0.01987), (-0.3213, 0.02615, 0.02053), (-0.3213, 0.0255, 0.0212), (-0.3213, 0.02487, 0.02189), (-0.3213, 0.02426, 0.02259), (-0.3213, 0.02366, 0.02331), (-0.3213, 0.02308, 0.02404), (-0.3213, 0.02253, 0.02479), (-0.3213, 0.02198, 0.02555), (-0.3213, 0.02146, 0.02632), (-0.3213, 0.02096, 0.0271), (-0.3213, 0.02047, 0.0279), (-0.3213, 0.02001, 0.02871), (-0.3213, 0.01957, 0.02953), (-0.3213, 0.01914, 0.03036), (-0.3213, 0.01874, 0.0312), (-0.3213, 0.01836, 0.03205), (-0.3213, 0.018, 0.03291), (-0.3213, 0.01766, 0.03378), (-0.3213, 0.01734, 0.03466), (-0.3213, 0.01704, 0.03554), (-0.3213, 0.01676, 0.03643), (-0.3213, 0.01651, 0.03733), (-0.3213, 0.01628, 0.03823), (-0.3213, 0.01607, 0.03914), (-0.3213, 0.01588, 0.04006), (-0.3213, 0.01572, 0.04097), (-0.3213, 0.01558, 0.0419), (-0.3213, 0.01546, 0.04282), (-0.3213, 0.01536, 0.04375), (-0.3213, 0.01529, 0.04468), (-0.3213, 0.01524, 0.04561), (-0.3213, 0.9555, 1.577), (-0.3213, 1.265, 0.7202), (-0.3213, 0.9556, 1.654), (-0.3213, 1.231, 0.7445), (-0.3213, 0.6437, 0.7202), (-0.3213, 0.6775, 0.7445), (-1.361, 0.0532, 0.009212), (-1.361, 0.05201, 0.009231), (-1.361, 0.05108, 0.009271), (-1.361, 0.05014, 0.009336), (-1.361, 0.04922, 0.009422), (-1.361, 0.04829, 0.009531), (-1.361, 0.04737, 0.009663), (-1.361, 0.04645, 0.009817), (-1.361, 0.04553, 0.009994), (-1.361, 0.04462, 0.01019), (-1.361, 0.04371, 0.01042), (-1.361, 0.04281, 0.01066), (-1.361, 0.04192, 0.01093), (-1.361, 0.04103, 0.01121), (-1.361, 0.04015, 0.01152), (-1.361, 0.03928, 0.01185), (-1.361, 0.03842, 0.01221), (-1.361, 0.03756, 0.01258), (-1.361, 0.03672, 0.01297), (-1.361, 0.03588, 0.01339), (-1.361, 0.03506, 0.01382), (-1.361, 0.03424, 0.01428), (-1.361, 0.03344, 0.01475), (-1.361, 0.03265, 0.01525), (-1.361, 0.03187, 0.01576), (-1.361, 0.03111, 0.0163), (-1.361, 0.03036, 0.01685), (-1.361, 0.02962, 0.01742), (-1.361, 0.02889, 0.018), (-1.361, 0.02818, 0.01861), (-1.361, 0.02749, 0.01923), (-1.361, 0.02681, 0.01987), (-1.361, 0.02615, 0.02053), (-1.361, 0.0255, 0.0212), (-1.361, 0.02487, 0.02189), (-1.361, 0.02426, 0.02259), (-1.361, 0.02366, 0.02331), (-1.361, 0.02309, 0.02404), (-1.361, 0.02253, 0.02479), (-1.361, 0.02198, 0.02555), (-1.361, 0.02146, 0.02632), (-1.361, 0.02096, 0.0271), (-1.361, 0.02047, 0.0279), (-1.361, 0.02001, 0.02871), (-1.361, 0.01957, 0.02953), (-1.361, 0.01914, 0.03036), (-1.361, 0.01874, 0.0312), (-1.361, 0.01836, 0.03205), (-1.361, 0.018, 0.03291), (-1.361, 0.01766, 0.03378), (-1.361, 0.01734, 0.03466), (-1.361, 0.01704, 0.03554), (-1.361, 0.01676, 0.03643), (-1.361, 0.01651, 0.03733), (-1.361, 0.01628, 0.03823), (-1.361, 0.01607, 0.03914), (-1.361, 0.01588, 0.04006), (-1.361, 0.01572, 0.04097), (-1.361, 0.01558, 0.0419), (-1.361, 0.01546, 0.04282), (-1.361, 0.01536, 0.04375), (-1.361, 0.01529, 0.04468), (-1.361, 0.01524, 0.04561), (-1.361, 0.01521, 0.04654), (-1.361, 0.0152, 0.04747), (-1.361, 0.01522, 0.04841), (-1.361, 0.01526, 0.04934), (-1.361, 0.01533, 0.05027), (-1.361, 0.01541, 0.0512), (-1.361, 0.01552, 0.05212), (-1.361, 0.01565, 0.05305), (-1.361, 0.01581, 0.05397), (-1.361, 0.01598, 0.05488), (-1.361, 0.01618, 0.05579), (-1.361, 0.01641, 0.0567), (-1.361, 0.01665, 0.0576), (-1.361, 0.01692, 0.05849), (-1.361, 0.0172, 0.05938), (-1.361, 0.01751, 0.06026), (-1.361, 0.01784, 0.06113), (-1.361, 0.7934, 2.031), (-1.361, 0.7936, 2.032), (-1.361, 0.794, 2.032), (-1.361, 0.7944, 2.033), (-1.361, 0.7948, 2.034), (-1.361, 0.7952, 2.035), (-1.361, 0.7957, 2.036), (-1.361, 0.7961, 2.037), (-1.361, 0.7966, 2.037), (-1.361, 0.7971, 2.038), (-1.361, 0.7977, 2.039), (-1.361, 0.7982, 2.04), (-1.361, 0.7988, 2.04), (-1.361, 0.7993, 2.041), (-1.361, 0.7999, 2.042), (-1.361, 0.8006, 2.043), (-1.361, 0.8012, 2.043), (-1.361, 0.8019, 2.044), (-1.361, 0.8025, 2.045), (-1.361, 0.8032, 2.045), (-1.361, 0.8039, 2.046), (-1.361, 0.8046, 2.046), (-1.361, 0.8053, 2.047), (-1.361, 0.8061, 2.048), (-1.361, 0.8068, 2.048), (-1.361, 0.8076, 2.049), (-1.361, 0.8084, 2.049), (-1.361, 0.8092, 2.05), (-1.361, 0.81, 2.05), (-1.361, 0.8108, 2.051), (-1.361, 0.8116, 2.051), (-1.361, 0.8125, 2.051), (-1.361, 0.8133, 2.052), (-1.361, 0.8142, 2.052), (-1.361, 0.815, 2.053), (-1.361, 0.8159, 2.053), (-1.361, 0.8168, 2.053), (-1.361, 0.8177, 2.053), (-1.361, 0.8186, 2.054), (-1.361, 0.8195, 2.054), (-1.361, 0.8204, 2.054), (-1.361, 0.8213, 2.054), (-1.361, 0.8222, 2.055), (-1.361, 0.8231, 2.055), (-1.361, 0.8241, 2.055), (-1.361, 0.825, 2.055), (-1.361, 0.8259, 2.055), (-1.361, 0.8269, 2.055), (-1.361, 0.8278, 2.055), (-1.361, 0.8287, 2.055), (-1.361, 1.08, 2.055), (-1.361, 1.081, 2.055), (-1.361, 1.082, 2.055), (-1.361, 1.083, 2.055), (-1.361, 1.083, 2.055), (-1.361, 1.084, 2.055), (-1.361, 1.085, 2.055), (-1.361, 1.086, 2.055), (-1.361, 1.087, 2.054), (-1.361, 1.088, 2.054), (-1.361, 1.089, 2.054), (-1.361, 1.09, 2.054), (-1.361, 1.091, 2.054), (-1.361, 1.092, 2.053), (-1.361, 1.093, 2.053), (-1.361, 1.093, 2.053), (-1.361, 1.094, 2.052), (-1.361, 1.095, 2.052), (-1.361, 1.096, 2.052), (-1.361, 1.097, 2.051), (-1.361, 1.098, 2.051), (-1.361, 1.098, 2.05), (-1.361, 1.099, 2.05), (-1.361, 1.1, 2.049), (-1.361, 1.101, 2.049), (-1.361, 1.102, 2.048), (-1.361, 1.102, 2.048), (-1.361, 1.103, 2.047), (-1.361, 1.104, 2.047), (-1.361, 1.105, 2.046), (-1.361, 1.105, 2.045), (-1.361, 1.106, 2.045), (-1.361, 1.107, 2.044), (-1.361, 1.107, 2.043), (-1.361, 1.108, 2.043), (-1.361, 1.109, 2.042), (-1.361, 1.109, 2.041), (-1.361, 1.11, 2.041), (-1.361, 1.11, 2.04), (-1.361, 1.111, 2.039), (-1.361, 1.111, 2.038), (-1.361, 1.112, 2.038), (-1.361, 1.112, 2.037), (-1.361, 1.113, 2.036), (-1.361, 1.113, 2.035), (-1.361, 1.114, 2.034), (-1.361, 1.114, 2.034), (-1.361, 1.115, 2.033), (-1.361, 1.115, 2.032), (-1.361, 1.115, 2.031), (-1.361, 1.894, 0.06117), (-1.361, 1.894, 0.06001), (-1.361, 1.894, 0.05913), (-1.361, 1.895, 0.05824), (-1.361, 1.895, 0.05735), (-1.361, 1.895, 0.05644), (-1.361, 1.895, 0.05554), (-1.361, 1.896, 0.05462), (-1.361, 1.896, 0.05371), (-1.361, 1.896, 0.05279), (-1.361, 1.896, 0.05186), (-1.361, 1.896, 0.05094), (-1.361, 1.896, 0.05001), (-1.361, 1.896, 0.04908), (-1.361, 1.896, 0.04814), (-1.361, 1.896, 0.04721), (-1.361, 1.896, 0.04628), (-1.361, 1.896, 0.04535), (-1.361, 1.896, 0.04442), (-1.361, 1.896, 0.04349), (-1.361, 1.896, 0.04256), (-1.361, 1.896, 0.04164), (-1.361, 1.896, 0.04072), (-1.361, 1.896, 0.0398), (-1.361, 1.895, 0.03889), (-1.361, 1.895, 0.03798), (-1.361, 1.895, 0.03708), (-1.361, 1.895, 0.03618), (-1.361, 1.894, 0.03529), (-1.361, 1.894, 0.03441), (-1.361, 1.894, 0.03354), (-1.361, 1.893, 0.03267), (-1.361, 1.893, 0.03181), (-1.361, 1.893, 0.03096), (-1.361, 1.892, 0.03013), (-1.361, 1.892, 0.0293), (-1.361, 1.891, 0.02848), (-1.361, 1.891, 0.02768), (-1.361, 1.89, 0.02688), (-1.361, 1.89, 0.0261), (-1.361, 1.889, 0.02533), (-1.361, 1.889, 0.02458), (-1.361, 1.888, 0.02383), (-1.361, 1.888, 0.02311), (-1.361, 1.887, 0.02239), (-1.361, 1.886, 0.02169), (-1.361, 1.886, 0.02101), (-1.361, 1.885, 0.02034), (-1.361, 1.884, 0.01969), (-1.361, 1.884, 0.01906), (-1.361, 1.883, 0.01844), (-1.361, 1.882, 0.01784), (-1.361, 1.882, 0.01725), (-1.361, 1.881, 0.01669), (-1.361, 1.88, 0.01614), (-1.361, 1.879, 0.01562), (-1.361, 1.879, 0.01511), (-1.361, 1.878, 0.01462), (-1.361, 1.877, 0.01415), (-1.361, 1.876, 0.0137), (-1.361, 1.875, 0.01327), (-1.361, 1.875, 0.01286), (-1.361, 1.874, 0.01247), (-1.361, 1.873, 0.0121), (-1.361, 1.872, 0.01176), (-1.361, 1.871, 0.01143), (-1.361, 1.87, 0.01113), (-1.361, 1.869, 0.01085), (-1.361, 1.868, 0.01059), (-1.361, 1.867, 0.01035), (-1.361, 1.867, 0.01014), (-1.361, 1.866, 0.009942), (-1.361, 1.865, 0.009772), (-1.361, 1.864, 0.009623), (-1.361, 1.863, 0.009498), (-1.361, 1.862, 0.009395), (-1.361, 1.861, 0.009315), (-1.361, 1.86, 0.009258), (-1.361, 1.859, 0.009224), (-1.361, 1.858, 0.009212), (-1.361, 1.496, 0.009212), (-1.361, 1.496, 0.009218), (-1.361, 1.495, 0.009246), (-1.361, 1.494, 0.009297), (-1.361, 1.493, 0.00937), (-1.361, 1.492, 0.009466), (-1.361, 1.491, 0.009585), (-1.361, 1.49, 0.009727), (-1.361, 1.489, 0.009892), (-1.361, 1.488, 0.01008), (-1.361, 1.487, 0.01029), (-1.361, 1.486, 0.01052), (-1.361, 1.485, 0.01077), (-1.361, 1.485, 0.01105), (-1.361, 1.484, 0.01135), (-1.361, 1.483, 0.01166), (-1.361, 1.482, 0.012), (-1.361, 1.481, 0.01237), (-1.361, 1.48, 0.01275), (-1.361, 1.479, 0.01315), (-1.361, 1.478, 0.01358), (-1.361, 1.478, 0.01402), (-1.361, 1.477, 0.01448), (-1.361, 1.476, 0.01497), (-1.361, 1.475, 0.01547), (-1.361, 1.475, 0.01599), (-1.361, 1.474, 0.01653), (-1.361, 1.473, 0.01709), (-1.361, 1.472, 0.01767), (-1.361, 1.472, 0.01827), (-1.361, 1.471, 0.01888), (-1.361, 1.47, 0.01951), (-1.361, 1.469, 0.02016), (-1.361, 1.469, 0.02082), (-1.361, 1.468, 0.0215), (-1.361, 1.468, 0.02219), (-1.361, 1.467, 0.0229), (-1.361, 1.466, 0.02363), (-1.361, 1.466, 0.02436), (-1.361, 1.465, 0.02512), (-1.361, 1.465, 0.02588), (-1.361, 1.464, 0.02666), (-1.361, 1.464, 0.02745), (-1.361, 1.463, 0.02825), (-1.361, 1.463, 0.02907), (-1.361, 1.462, 0.02989), (-1.361, 1.462, 0.03073), (-1.361, 1.462, 0.03157), (-1.361, 1.461, 0.03243), (-1.361, 1.461, 0.03329), (-1.361, 1.46, 0.03416), (-1.361, 1.46, 0.03504), (-1.361, 1.46, 0.03593), (-1.361, 1.368, 0.3307), (-1.361, 0.54, 0.3307), (-1.361, 0.4712, 0.03851), (-1.361, 0.4711, 0.03798), (-1.361, 0.4708, 0.03708), (-1.361, 0.4706, 0.03618), (-1.361, 0.4703, 0.03529), (-1.361, 0.47, 0.03441), (-1.361, 0.4697, 0.03354), (-1.361, 0.4693, 0.03267), (-1.361, 0.4689, 0.03181), (-1.361, 0.4685, 0.03096), (-1.361, 0.4681, 0.03013), (-1.361, 0.4677, 0.0293), (-1.361, 0.4673, 0.02848), (-1.361, 0.4668, 0.02768), (-1.361, 0.4663, 0.02688), (-1.361, 0.4658, 0.0261), (-1.361, 0.4653, 0.02533), (-1.361, 0.4647, 0.02458), (-1.361, 0.4642, 0.02383), (-1.361, 0.4636, 0.02311), (-1.361, 0.463, 0.02239), (-1.361, 0.4624, 0.02169), (-1.361, 0.4617, 0.02101), (-1.361, 0.4611, 0.02034), (-1.361, 0.4604, 0.01969), (-1.361, 0.4597, 0.01906), (-1.361, 0.459, 0.01844), (-1.361, 0.4583, 0.01784), (-1.361, 0.4576, 0.01725), (-1.361, 0.4568, 0.01669), (-1.361, 0.4561, 0.01614), (-1.361, 0.4553, 0.01562), (-1.361, 0.4545, 0.01511), (-1.361, 0.4537, 0.01462), (-1.361, 0.4529, 0.01415), (-1.361, 0.4521, 0.0137), (-1.361, 0.4513, 0.01327), (-1.361, 0.4504, 0.01286), (-1.361, 0.4496, 0.01247), (-1.361, 0.4487, 0.0121), (-1.361, 0.4479, 0.01176), (-1.361, 0.447, 0.01143), (-1.361, 0.4461, 0.01113), (-1.361, 0.4452, 0.01085), (-1.361, 0.4443, 0.01059), (-1.361, 0.4434, 0.01035), (-1.361, 0.4425, 0.01014), (-1.361, 0.4416, 0.009942), (-1.361, 0.4407, 0.009772), (-1.361, 0.4398, 0.009623), (-1.361, 0.4388, 0.009498), (-1.361, 0.4379, 0.009395), (-1.361, 0.437, 0.009315), (-1.361, 0.4361, 0.009258), (-1.361, 0.4351, 0.009224), (-1.361, 0.4342, 0.009212), (-1.361, 0.6437, 0.7202), (-1.361, 0.9556, 1.654), (-1.361, 1.265, 0.7202)], [], [(0, 1, 2), (1, 0, 3), (4, 5, 6), (7, 5, 4), (7, 8, 5), (9, 8, 7), (9, 10, 8), (11, 10, 9), (11, 12, 10), (13, 12, 11), (13, 14, 12), (15, 14, 13), (15, 16, 14), (17, 16, 15), (17, 18, 16), (19, 18, 17), (19, 20, 18), (21, 20, 19), (21, 22, 20), (23, 22, 21), (23, 24, 22), (25, 24, 23), (25, 26, 24), (27, 26, 25), (27, 28, 26), (29, 28, 27), (29, 30, 28), (31, 30, 29), (31, 32, 30), (33, 32, 31), (33, 34, 32), (35, 34, 33), (36, 34, 35), (37, 34, 36), (38, 34, 37), (39, 34, 38), (40, 34, 39), (41, 34, 40), (42, 34, 41), (43, 34, 42), (44, 34, 43), (45, 34, 44), (46, 34, 45), (47, 34, 46), (48, 34, 47), (49, 34, 48), (50, 34, 49), (51, 34, 50), (52, 34, 51), (53, 34, 52), (54, 34, 53), (55, 34, 54), (56, 34, 55), (57, 34, 56), (58, 34, 57), (59, 34, 58), (60, 34, 59), (61, 34, 60), (62, 34, 61), (63, 34, 62), (64, 34, 63), (65, 34, 64), (66, 34, 65), (67, 34, 66), (68, 34, 67), (69, 34, 68), (70, 34, 69), (71, 34, 70), (72, 34, 71), (73, 34, 72), (74, 34, 73), (75, 34, 74), (76, 34, 75), (77, 34, 76), (78, 34, 77), (79, 34, 78), (80, 34, 79), (81, 34, 80), (82, 34, 81), (83, 34, 82), (84, 34, 83), (85, 84, 86), (85, 86, 87), (85, 87, 88), (85, 88, 89), (85, 89, 90), (85, 90, 91), (85, 91, 92), (85, 92, 93), (85, 93, 94), (85, 94, 95), (85, 95, 96), (85, 96, 97), (85, 97, 98), (85, 98, 99), (85, 99, 100), (85, 100, 101), (85, 101, 102), (85, 102, 103), (85, 103, 104), (85, 104, 105), (85, 105, 106), (85, 106, 107), (85, 107, 108), (85, 108, 109), (85, 109, 110), (85, 110, 111), (85, 111, 112), (85, 112, 113), (85, 113, 114), (85, 114, 115), (85, 115, 116), (85, 116, 117), (85, 117, 118), (85, 118, 119), (85, 119, 120), (85, 120, 121), (85, 121, 122), (85, 122, 123), (85, 123, 124), (85, 124, 125), (85, 125, 126), (85, 126, 127), (85, 127, 128), (85, 128, 129), (85, 129, 130), (85, 130, 131), (85, 131, 132), (85, 132, 133), (85, 133, 134), (85, 134, 135), (85, 135, 136), (84, 85, 0), (84, 0, 34), (2, 34, 0), (2, 137, 34), (138, 137, 2), (139, 137, 138), (137, 139, 140), (140, 139, 141), (141, 139, 142), (142, 139, 143), (143, 139, 144), (144, 139, 145), (145, 139, 146), (146, 139, 147), (147, 139, 148), (148, 139, 149), (149, 139, 150), (150, 139, 151), (151, 139, 152), (152, 139, 153), (153, 139, 154), (154, 139, 155), (155, 139, 156), (156, 139, 157), (157, 139, 158), (158, 139, 159), (159, 139, 160), (160, 139, 161), (161, 139, 162), (162, 139, 163), (163, 139, 164), (164, 139, 165), (165, 139, 166), (166, 139, 167), (167, 139, 168), (168, 139, 169), (169, 139, 170), (170, 139, 171), (171, 139, 172), (172, 139, 173), (173, 139, 174), (174, 139, 175), (175, 139, 176), (176, 139, 177), (177, 139, 178), (178, 139, 179), (179, 139, 180), (180, 139, 181), (181, 139, 182), (182, 139, 183), (183, 139, 184), (184, 139, 185), (185, 139, 186), (186, 139, 187), (138, 188, 139), (189, 188, 138), (188, 189, 190), (190, 189, 191), (191, 189, 192), (192, 189, 193), (193, 189, 194), (194, 189, 195), (195, 189, 196), (196, 189, 197), (197, 189, 198), (198, 189, 199), (199, 189, 200), (200, 189, 201), (201, 189, 202), (202, 189, 203), (203, 189, 204), (204, 189, 205), (205, 189, 206), (206, 189, 207), (207, 189, 208), (208, 189, 209), (209, 189, 210), (210, 189, 211), (211, 189, 212), (212, 189, 213), (213, 189, 214), (214, 189, 215), (215, 189, 216), (216, 189, 217), (217, 189, 218), (218, 189, 219), (219, 189, 220), (220, 189, 221), (221, 189, 222), (222, 189, 223), (223, 189, 224), (224, 189, 225), (225, 189, 226), (226, 189, 227), (227, 189, 228), (228, 189, 229), (229, 189, 230), (230, 189, 231), (231, 189, 232), (232, 189, 233), (233, 189, 234), (234, 189, 235), (235, 189, 236), (236, 189, 237), (1, 189, 138), (238, 1, 3), (239, 3, 240), (239, 240, 241), (239, 241, 242), (239, 242, 243), (239, 243, 244), (239, 244, 245), (239, 245, 246), (239, 246, 247), (239, 247, 248), (239, 248, 249), (239, 249, 250), (239, 250, 251), (239, 251, 252), (239, 252, 253), (239, 253, 254), (239, 254, 255), (239, 255, 256), (239, 256, 257), (239, 257, 258), (239, 258, 259), (239, 259, 260), (239, 260, 261), (239, 261, 262), (239, 262, 263), (239, 263, 264), (239, 264, 265), (239, 265, 266), (239, 266, 267), (239, 267, 268), (239, 268, 269), (239, 269, 270), (239, 270, 271), (239, 271, 272), (239, 272, 273), (239, 273, 274), (239, 274, 275), (239, 275, 276), (239, 276, 277), (239, 277, 278), (239, 278, 279), (239, 279, 280), (239, 280, 281), (239, 281, 282), (239, 282, 283), (239, 283, 284), (239, 284, 285), (239, 285, 286), (239, 286, 287), (239, 287, 288), (239, 288, 289), (239, 289, 290), (239, 290, 291), (239, 291, 292), (239, 292, 293), (239, 293, 294), (3, 239, 238), (238, 239, 295), (238, 295, 296), (238, 296, 297), (238, 297, 298), (238, 298, 299), (238, 299, 300), (238, 300, 301), (238, 301, 302), (238, 302, 303), (238, 303, 304), (238, 304, 305), (238, 305, 306), (238, 306, 307), (238, 307, 308), (238, 308, 309), (238, 309, 310), (238, 310, 311), (238, 311, 312), (238, 312, 313), (238, 313, 314), (238, 314, 315), (238, 315, 316), (238, 316, 317), (238, 317, 318), (238, 318, 319), (238, 319, 320), (238, 320, 321), (238, 321, 322), (238, 322, 323), (238, 323, 324), (238, 324, 325), (238, 325, 326), (238, 326, 327), (238, 327, 328), (238, 328, 329), (238, 329, 330), (238, 330, 331), (238, 331, 332), (238, 332, 333), (238, 333, 334), (238, 334, 335), (238, 335, 336), (238, 336, 337), (238, 337, 338), (238, 338, 339), (238, 339, 340), (238, 340, 341), (238, 341, 342), (238, 342, 343), (1, 238, 189), (344, 238, 343), (344, 345, 238), (346, 345, 344), (346, 347, 345), (348, 347, 346), (348, 349, 347), (350, 349, 348), (350, 351, 349), (352, 351, 350), (352, 353, 351), (354, 353, 352), (354, 355, 353), (356, 355, 354), (356, 357, 355), (358, 357, 356), (358, 359, 357), (360, 359, 358), (360, 361, 359), (362, 361, 360), (362, 363, 361), (364, 363, 362), (364, 365, 363), (366, 365, 364), (366, 367, 365), (368, 367, 366), (368, 369, 367), (370, 369, 368), (370, 371, 369), (372, 371, 370), (371, 372, 373), (374, 375, 376), (377, 376, 378), (375, 374, 379), (380, 378, 381), (382, 379, 374), (383, 381, 384), (379, 382, 385), (386, 384, 387), (388, 385, 382), (389, 387, 390), (385, 388, 391), (392, 390, 393), (394, 391, 388), (395, 393, 396), (391, 394, 397), (398, 396, 399), (400, 397, 394), (401, 399, 402), (397, 400, 403), (404, 402, 405), (406, 403, 400), (407, 405, 408), (403, 406, 409), (410, 408, 411), (412, 409, 406), (413, 411, 414), (409, 412, 415), (416, 415, 412), (417, 414, 418), (415, 416, 419), (420, 419, 416), (421, 422, 420), (422, 421, 423), (423, 424, 425), (425, 426, 427), (428, 427, 426), (429, 430, 428), (430, 429, 431), (431, 432, 433), (434, 433, 432), (435, 436, 434), (436, 435, 437), (437, 438, 439), (440, 439, 438), (441, 442, 440), (442, 441, 443), (443, 444, 445), (446, 445, 444), (447, 448, 446), (448, 447, 449), (449, 450, 451), (419, 420, 422), (376, 377, 374), (378, 380, 377), (381, 383, 380), (384, 386, 383), (387, 389, 386), (390, 392, 389), (393, 395, 392), (396, 398, 395), (399, 401, 398), (402, 404, 401), (405, 407, 404), (408, 410, 407), (411, 413, 410), (414, 417, 413), (418, 452, 417), (453, 452, 418), (454, 453, 455), (456, 455, 457), (458, 457, 459), (460, 459, 461), (462, 461, 463), (464, 463, 465), (466, 465, 467), (468, 467, 469), (470, 469, 471), (472, 471, 473), (474, 473, 475), (476, 475, 477), (478, 477, 479), (480, 479, 481), (482, 481, 483), (484, 483, 485), (486, 485, 487), (488, 487, 489), (490, 489, 491), (492, 491, 493), (494, 493, 495), (496, 495, 497), (498, 497, 499), (500, 499, 501), (453, 454, 452), (455, 456, 454), (457, 458, 456), (459, 460, 458), (502, 501, 503), (461, 462, 460), (463, 464, 462), (504, 503, 505), (465, 466, 464), (467, 468, 466), (469, 470, 468), (506, 505, 507), (471, 472, 470), (473, 474, 472), (475, 476, 474), (508, 507, 509), (477, 478, 476), (479, 480, 478), (510, 509, 511), (481, 482, 480), (483, 484, 482), (512, 511, 513), (485, 486, 484), (487, 488, 486), (514, 513, 515), (489, 490, 488), (491, 492, 490), (516, 515, 517), (493, 494, 492), (495, 496, 494), (518, 517, 519), (497, 498, 496), (499, 500, 498), (520, 519, 521), (501, 502, 500), (503, 504, 502), (522, 521, 523), (505, 506, 504), (507, 508, 506), (524, 523, 525), (509, 510, 508), (511, 512, 510), (526, 525, 527), (513, 514, 512), (528, 527, 529), (515, 516, 514), (517, 518, 516), (530, 529, 531), (519, 520, 518), (521, 522, 520), (532, 531, 533), (523, 524, 522), (534, 533, 535), (525, 526, 524), (527, 528, 526), (536, 535, 537), (529, 530, 528), (531, 532, 530), (538, 537, 539), (533, 534, 532), (540, 539, 541), (535, 536, 534), (537, 538, 536), (542, 541, 543), (539, 540, 538), (541, 542, 540), (544, 543, 545), (543, 544, 542), (546, 545, 547), (545, 546, 544), (547, 548, 546), (549, 548, 547), (549, 550, 548), (551, 550, 549), (551, 552, 550), (553, 552, 551), (553, 554, 552), (553, 555, 554), (556, 555, 553), (556, 557, 555), (558, 557, 556), (557, 558, 559), (560, 559, 558), (559, 560, 561), (562, 561, 560), (561, 562, 563), (564, 563, 562), (563, 564, 565), (566, 565, 564), (565, 566, 567), (568, 567, 566), (567, 568, 569), (570, 569, 568), (569, 570, 571), (572, 571, 570), (571, 572, 573), (574, 573, 572), (573, 574, 575), (576, 575, 574), (575, 576, 577), (578, 577, 576), (577, 578, 579), (580, 579, 578), (579, 580, 581), (582, 581, 580), (581, 582, 583), (584, 583, 582), (583, 584, 585), (586, 585, 584), (585, 586, 587), (588, 587, 586), (587, 588, 589), (590, 589, 588), (589, 590, 591), (592, 591, 590), (591, 592, 593), (594, 593, 592), (593, 594, 595), (596, 595, 594), (595, 596, 597), (598, 597, 596), (597, 598, 599), (600, 599, 598), (599, 600, 601), (602, 601, 600), (601, 602, 603), (604, 603, 602), (603, 604, 605), (606, 605, 604), (605, 606, 607), (608, 607, 606), (607, 608, 609), (610, 609, 608), (609, 610, 611), (612, 611, 610), (611, 612, 613), (614, 613, 612), (613, 614, 615), (616, 615, 614), (615, 616, 617), (618, 617, 616), (617, 618, 619), (620, 619, 618), (619, 620, 621), (622, 621, 620), (621, 622, 623), (624, 623, 622), (623, 624, 625), (626, 625, 624), (625, 626, 627), (628, 627, 626), (627, 628, 629), (630, 629, 628), (629, 630, 631), (632, 631, 630), (631, 632, 633), (634, 633, 632), (633, 634, 635), (636, 635, 634), (635, 636, 637), (638, 637, 636), (637, 638, 639), (640, 639, 638), (639, 640, 641), (642, 641, 640), (641, 642, 643), (644, 643, 642), (643, 644, 645), (646, 645, 644), (645, 646, 647), (648, 647, 646), (647, 648, 649), (650, 649, 648), (649, 650, 651), (652, 651, 650), (652, 653, 651), (654, 655, 656), (657, 658, 659), (660, 661, 655), (662, 659, 663), (660, 664, 661), (665, 663, 666), (660, 667, 664), (668, 666, 669), (660, 670, 667), (671, 669, 672), (660, 673, 670), (674, 672, 675), (660, 676, 673), (677, 675, 678), (660, 679, 676), (680, 678, 681), (660, 682, 679), (683, 681, 684), (660, 685, 682), (686, 684, 687), (660, 688, 685), (689, 687, 690), (660, 691, 688), (692, 690, 693), (660, 694, 691), (695, 693, 696), (660, 697, 694), (698, 696, 699), (660, 700, 697), (701, 699, 653), (702, 653, 652), (701, 653, 702), (660, 703, 700), (660, 704, 703), (660, 705, 704), (660, 706, 705), (660, 707, 706), (660, 708, 707), (660, 709, 708), (699, 701, 698), (660, 710, 709), (696, 698, 695), (660, 711, 710), (693, 695, 692), (660, 712, 711), (690, 692, 689), (660, 713, 712), (687, 689, 686), (660, 714, 713), (684, 686, 683), (660, 715, 714), (681, 683, 680), (660, 716, 715), (678, 680, 677), (660, 717, 716), (675, 677, 674), (660, 718, 717), (672, 674, 671), (660, 719, 718), (669, 671, 668), (660, 720, 719), (666, 668, 665), (660, 721, 720), (663, 665, 662), (660, 722, 721), (659, 662, 657), (660, 723, 722), (658, 657, 723), (424, 423, 421), (426, 425, 424), (427, 428, 430), (432, 431, 429), (433, 434, 436), (438, 437, 435), (439, 440, 442), (444, 443, 441), (445, 446, 448), (450, 449, 447), (724, 451, 450), (451, 724, 725), (726, 725, 724), (725, 726, 727), (728, 727, 726), (727, 728, 729), (730, 729, 728), (729, 730, 731), (732, 731, 730), (731, 732, 733), (734, 733, 732), (733, 734, 735), (736, 735, 734), (735, 736, 737), (738, 737, 736), (737, 738, 739), (740, 739, 738), (739, 740, 741), (742, 741, 740), (741, 742, 743), (744, 743, 742), (743, 744, 745), (746, 745, 744), (745, 746, 747), (748, 747, 746), (747, 748, 749), (750, 749, 748), (749, 750, 751), (752, 751, 750), (751, 752, 753), (754, 753, 752), (753, 754, 755), (756, 755, 754), (755, 756, 757), (758, 757, 756), (757, 758, 759), (760, 759, 758), (759, 760, 761), (762, 761, 760), (761, 762, 763), (764, 763, 762), (763, 764, 765), (766, 765, 764), (765, 766, 767), (768, 767, 766), (767, 768, 769), (770, 769, 768), (769, 770, 771), (772, 771, 770), (771, 772, 773), (774, 773, 772), (773, 774, 775), (776, 775, 774), (775, 776, 777), (778, 777, 776), (777, 778, 779), (780, 779, 778), (779, 780, 781), (782, 781, 780), (781, 782, 783), (784, 783, 782), (783, 784, 785), (786, 785, 784), (785, 786, 787), (788, 787, 786), (787, 788, 789), (790, 789, 788), (789, 790, 791), (792, 791, 790), (791, 792, 793), (794, 793, 792), (793, 794, 795), (796, 795, 794), (795, 796, 797), (798, 797, 796), (797, 798, 799), (800, 799, 798), (800, 801, 799), (802, 801, 800), (803, 801, 802), (803, 804, 801), (805, 804, 803), (805, 806, 804), (807, 806, 805), (807, 808, 806), (809, 808, 807), (810, 809, 811), (809, 810, 808), (812, 811, 813), (811, 812, 810), (814, 813, 815), (816, 815, 817), (813, 814, 812), (818, 817, 819), (820, 819, 821), (815, 816, 814), (822, 821, 823), (817, 818, 816), (824, 823, 825), (826, 825, 827), (819, 820, 818), (828, 827, 829), (830, 829, 831), (821, 822, 820), (832, 831, 833), (823, 824, 822), (834, 833, 835), (836, 835, 837), (825, 826, 824), (838, 837, 839), (840, 839, 841), (827, 828, 826), (842, 841, 843), (829, 830, 828), (844, 843, 845), (846, 845, 847), (831, 832, 830), (848, 847, 849), (850, 849, 851), (833, 834, 832), (852, 851, 853), (854, 853, 855), (835, 836, 834), (856, 855, 857), (858, 857, 859), (837, 838, 836), (860, 859, 861), (862, 861, 863), (839, 840, 838), (864, 863, 865), (866, 865, 867), (841, 842, 840), (868, 867, 869), (870, 869, 871), (843, 844, 842), (872, 871, 873), (874, 873, 875), (845, 846, 844), (876, 875, 877), (878, 877, 879), (847, 848, 846), (880, 879, 881), (882, 881, 883), (884, 883, 885), (849, 850, 848), (886, 885, 887), (888, 887, 889), (890, 889, 891), (851, 852, 850), (892, 891, 893), (894, 893, 895), (896, 895, 897), (853, 854, 852), (898, 897, 899), (900, 899, 901), (902, 901, 903), (855, 856, 854), (904, 903, 905), (906, 905, 907), (908, 907, 909), (857, 858, 856), (859, 860, 858), (861, 862, 860), (863, 864, 862), (865, 866, 864), (867, 868, 866), (869, 870, 868), (871, 872, 870), (873, 874, 872), (875, 876, 874), (877, 878, 876), (879, 880, 878), (881, 882, 880), (883, 884, 882), (885, 886, 884), (887, 888, 886), (889, 890, 888), (891, 892, 890), (893, 894, 892), (895, 896, 894), (897, 898, 896), (899, 900, 898), (901, 902, 900), (903, 904, 902), (905, 906, 904), (907, 908, 906), (909, 910, 908), (911, 909, 912), (909, 911, 910), (912, 913, 911), (914, 913, 912), (915, 913, 914), (913, 915, 916), (916, 915, 917), (918, 917, 915), (917, 918, 919), (920, 919, 918), (919, 920, 921), (922, 921, 920), (921, 922, 923), (924, 923, 922), (923, 924, 925), (926, 925, 924), (925, 926, 927), (928, 927, 926), (927, 928, 929), (930, 929, 928), (929, 930, 931), (932, 931, 930), (931, 932, 933), (934, 933, 932), (933, 934, 935), (936, 935, 934), (935, 936, 937), (938, 937, 936), (937, 938, 939), (940, 939, 938), (939, 940, 941), (942, 941, 940), (941, 942, 943), (944, 943, 942), (943, 944, 945), (946, 945, 944), (945, 946, 947), (948, 947, 946), (947, 948, 949), (950, 949, 948), (949, 950, 951), (952, 951, 950), (951, 952, 953), (954, 953, 952), (953, 954, 955), (956, 955, 954), (955, 956, 957), (958, 957, 956), (957, 958, 959), (960, 959, 958), (959, 960, 961), (962, 961, 960), (961, 962, 963), (964, 963, 962), (963, 964, 965), (966, 965, 964), (965, 966, 967), (968, 967, 966), (967, 968, 969), (970, 969, 968), (969, 970, 971), (972, 971, 970), (971, 972, 973), (974, 973, 972), (973, 974, 975), (976, 975, 974), (975, 976, 977), (978, 977, 976), (977, 978, 979), (980, 979, 978), (979, 980, 981), (982, 981, 980), (981, 982, 983), (984, 983, 982), (983, 984, 985), (986, 985, 984), (985, 986, 987), (988, 987, 986), (987, 988, 989), (990, 989, 988), (989, 990, 991), (992, 991, 990), (991, 992, 993), (994, 993, 992), (993, 994, 995), (996, 995, 994), (995, 996, 997), (998, 997, 996), (997, 998, 999), (1000, 999, 998), (999, 1000, 1001), (1002, 1001, 1000), (1001, 1002, 1003), (1004, 1003, 1002), (1003, 1004, 1005), (1006, 1005, 1004), (1005, 1006, 1007), (1008, 1007, 1006), (1007, 1008, 1009), (1010, 1009, 1008), (1009, 1010, 1011), (1012, 1011, 1010), (1011, 1012, 1013), (1014, 1013, 1012), (1013, 1014, 1015), (1016, 1015, 1014), (1015, 1016, 1017), (1018, 1017, 1016), (1017, 1018, 1019), (1020, 1019, 1018), (1019, 1020, 1021), (1022, 1021, 1020), (1022, 1023, 1021), (1024, 1023, 1022), (1025, 1023, 1024), (1025, 1026, 1023), (1027, 1026, 1025), (1027, 1028, 1026), (1029, 1028, 1027), (1029, 1030, 1028), (1031, 1030, 1029), (1032, 1031, 1033), (1031, 1032, 1030), (1034, 1033, 1035), (1036, 1035, 1037), (1033, 1034, 1032), (1038, 1037, 1039), (1035, 1036, 1034), (1040, 1039, 1041), (1042, 1041, 1043), (1037, 1038, 1036), (1044, 1043, 1045), (1046, 1045, 1047), (1039, 1040, 1038), (1048, 1047, 1049), (1041, 1042, 1040), (1050, 1049, 1051), (1052, 1051, 1053), (1043, 1044, 1042), (1054, 1053, 1055), (1056, 1055, 1057), (1045, 1046, 1044), (1058, 1057, 1059), (1047, 1048, 1046), (1060, 1059, 1061), (1062, 1061, 1063), (1049, 1050, 1048), (1064, 1063, 1065), (1066, 1065, 1067), (1051, 1052, 1050), (1068, 1067, 1069), (1070, 1069, 1071), (1053, 1054, 1052), (1072, 1071, 1073), (1074, 1073, 1075), (1055, 1056, 1054), (1076, 1075, 1077), (1057, 1058, 1056), (1078, 1077, 1079), (1080, 1079, 1081), (1059, 1060, 1058), (656, 1081, 654), (655, 654, 1082), (1061, 1062, 1060), (655, 1082, 1083), (655, 1083, 1084), (1063, 1064, 1062), (655, 1084, 1085), (655, 1085, 1086), (655, 1086, 1087), (1065, 1066, 1064), (655, 1087, 1088), (655, 1088, 1089), (1067, 1068, 1066), (655, 1089, 1090), (655, 1090, 1091), (1069, 1070, 1068), (655, 1091, 1092), (655, 1092, 1093), (655, 1093, 1094), (1071, 1072, 1070), (655, 1094, 1095), (655, 1095, 1096), (655, 1096, 1097), (1073, 1074, 1072), (655, 1097, 1098), (655, 1098, 1099), (655, 1099, 1100), (1075, 1076, 1074), (655, 1100, 1101), (655, 1101, 1102), (655, 1102, 1103), (655, 1103, 1104), (1077, 1078, 1076), (655, 1104, 1105), (655, 1105, 1106), (655, 1106, 1107), (655, 1107, 1108), (655, 1108, 1109), (1079, 1080, 1078), (655, 1109, 1110), (655, 1110, 1111), (655, 1111, 1112), (655, 1112, 1113), (655, 1113, 1114), (655, 1114, 1115), (655, 1115, 660), (1081, 656, 1080), (723, 660, 658), (1116, 1117, 1118), (1117, 1116, 1119), (1120, 1116, 1118), (1116, 1120, 1121), (1121, 1117, 1119), (1117, 1121, 1120), (294, 1021, 1023), (1021, 294, 293), (293, 1019, 1021), (1019, 293, 292), (292, 1017, 1019), (1017, 292, 291), (291, 1015, 1017), (1015, 291, 290), (290, 1013, 1015), (1013, 290, 289), (289, 1011, 1013), (1011, 289, 288), (288, 1009, 1011), (1009, 288, 287), (287, 1007, 1009), (1007, 287, 286), (286, 1005, 1007), (1005, 286, 285), (285, 1003, 1005), (1003, 285, 284), (284, 1001, 1003), (1001, 284, 283), (283, 999, 1001), (999, 283, 282), (282, 997, 999), (997, 282, 281), (281, 995, 997), (995, 281, 280), (280, 993, 995), (993, 280, 279), (279, 991, 993), (991, 279, 278), (278, 989, 991), (989, 278, 277), (277, 987, 989), (987, 277, 276), (276, 985, 987), (985, 276, 275), (275, 983, 985), (983, 275, 274), (274, 981, 983), (981, 274, 273), (273, 979, 981), (979, 273, 272), (272, 977, 979), (977, 272, 271), (271, 975, 977), (975, 271, 270), (270, 973, 975), (973, 270, 269), (269, 971, 973), (971, 269, 268), (268, 969, 971), (969, 268, 267), (267, 967, 969), (967, 267, 266), (266, 965, 967), (965, 266, 265), (265, 963, 965), (963, 265, 264), (264, 961, 963), (961, 264, 263), (961, 262, 959), (262, 961, 263), (959, 261, 957), (261, 959, 262), (957, 260, 955), (260, 957, 261), (955, 259, 953), (259, 955, 260), (953, 258, 951), (258, 953, 259), (951, 257, 949), (257, 951, 258), (949, 256, 947), (256, 949, 257), (947, 255, 945), (255, 947, 256), (945, 254, 943), (254, 945, 255), (943, 253, 941), (253, 943, 254), (941, 252, 939), (252, 941, 253), (939, 251, 937), (251, 939, 252), (937, 250, 935), (250, 937, 251), (935, 249, 933), (249, 935, 250), (933, 248, 931), (248, 933, 249), (931, 247, 929), (247, 931, 248), (929, 246, 927), (246, 929, 247), (927, 245, 925), (245, 927, 246), (925, 244, 923), (244, 925, 245), (923, 243, 921), (243, 923, 244), (921, 242, 919), (242, 921, 243), (919, 241, 917), (241, 919, 242), (917, 240, 916), (240, 917, 241), (916, 3, 913), (3, 916, 240), (3, 911, 913), (911, 3, 0), (85, 911, 0), (911, 85, 910), (136, 910, 85), (910, 136, 908), (135, 908, 136), (908, 135, 906), (134, 906, 135), (906, 134, 904), (133, 904, 134), (904, 133, 902), (132, 902, 133), (902, 132, 900), (131, 900, 132), (900, 131, 898), (130, 898, 131), (898, 130, 896), (129, 896, 130), (896, 129, 894), (128, 894, 129), (894, 128, 892), (127, 892, 128), (892, 127, 890), (126, 890, 127), (890, 126, 888), (125, 888, 126), (888, 125, 886), (124, 886, 125), (886, 124, 884), (123, 884, 124), (884, 123, 882), (122, 882, 123), (882, 122, 880), (121, 880, 122), (880, 121, 878), (120, 878, 121), (878, 120, 876), (119, 876, 120), (876, 119, 874), (118, 874, 119), (874, 118, 872), (117, 872, 118), (872, 117, 870), (117, 868, 870), (868, 117, 116), (116, 866, 868), (866, 116, 115), (115, 864, 866), (864, 115, 114), (114, 862, 864), (862, 114, 113), (113, 860, 862), (860, 113, 112), (112, 858, 860), (858, 112, 111), (111, 856, 858), (856, 111, 110), (110, 854, 856), (854, 110, 109), (109, 852, 854), (852, 109, 108), (108, 850, 852), (850, 108, 107), (107, 848, 850), (848, 107, 106), (106, 846, 848), (846, 106, 105), (105, 844, 846), (844, 105, 104), (104, 842, 844), (842, 104, 103), (103, 840, 842), (840, 103, 102), (102, 838, 840), (838, 102, 101), (101, 836, 838), (836, 101, 100), (100, 834, 836), (834, 100, 99), (99, 832, 834), (832, 99, 98), (98, 830, 832), (830, 98, 97), (97, 828, 830), (828, 97, 96), (96, 826, 828), (826, 96, 95), (95, 824, 826), (824, 95, 94), (94, 822, 824), (822, 94, 93), (93, 820, 822), (820, 93, 92), (92, 818, 820), (818, 92, 91), (91, 816, 818), (816, 91, 90), (90, 814, 816), (814, 90, 89), (89, 812, 814), (812, 89, 88), (88, 810, 812), (810, 88, 87), (87, 808, 810), (808, 87, 86), (86, 806, 808), (806, 86, 84), (84, 804, 806), (804, 84, 83), (83, 801, 804), (801, 83, 82), (82, 799, 801), (799, 82, 81), (81, 797, 799), (797, 81, 80), (80, 795, 797), (795, 80, 79), (79, 793, 795), (793, 79, 78), (78, 791, 793), (791, 78, 77), (77, 789, 791), (789, 77, 76), (76, 787, 789), (787, 76, 75), (75, 785, 787), (785, 75, 74), (74, 783, 785), (783, 74, 73), (73, 781, 783), (781, 73, 72), (72, 779, 781), (779, 72, 71), (71, 777, 779), (777, 71, 70), (70, 775, 777), (775, 70, 69), (69, 773, 775), (773, 69, 68), (68, 771, 773), (771, 68, 67), (67, 769, 771), (769, 67, 66), (66, 767, 769), (767, 66, 65), (65, 765, 767), (765, 65, 64), (64, 763, 765), (763, 64, 63), (63, 761, 763), (761, 63, 62), (62, 759, 761), (759, 62, 61), (61, 757, 759), (757, 61, 60), (60, 755, 757), (755, 60, 59), (59, 753, 755), (753, 59, 58), (58, 751, 753), (751, 58, 57), (57, 749, 751), (749, 57, 56), (56, 747, 749), (747, 56, 55), (55, 745, 747), (745, 55, 54), (54, 743, 745), (743, 54, 53), (53, 741, 743), (741, 53, 52), (52, 739, 741), (739, 52, 51), (739, 50, 737), (50, 739, 51), (737, 49, 735), (49, 737, 50), (735, 48, 733), (48, 735, 49), (733, 47, 731), (47, 733, 48), (731, 46, 729), (46, 731, 47), (729, 45, 727), (45, 729, 46), (727, 44, 725), (44, 727, 45), (725, 43, 451), (43, 725, 44), (451, 42, 449), (42, 451, 43), (449, 41, 448), (41, 449, 42), (448, 40, 445), (40, 448, 41), (445, 39, 443), (39, 445, 40), (443, 38, 442), (38, 443, 39), (442, 37, 439), (37, 442, 38), (439, 36, 437), (36, 439, 37), (437, 35, 436), (35, 437, 36), (436, 33, 433), (33, 436, 35), (433, 31, 431), (31, 433, 33), (431, 29, 430), (29, 431, 31), (430, 27, 427), (27, 430, 29), (427, 25, 425), (25, 427, 27), (425, 23, 423), (23, 425, 25), (423, 21, 422), (21, 423, 23), (422, 19, 419), (19, 422, 21), (419, 17, 415), (17, 419, 19), (415, 15, 409), (15, 415, 17), (409, 13, 403), (13, 409, 15), (403, 11, 397), (11, 403, 13), (397, 9, 391), (9, 397, 11), (391, 7, 385), (7, 391, 9), (385, 4, 379), (4, 385, 7), (379, 6, 375), (6, 379, 4), (375, 5, 376), (5, 375, 6), (376, 8, 378), (8, 376, 5), (378, 10, 381), (10, 378, 8), (381, 12, 384), (12, 381, 10), (384, 14, 387), (14, 384, 12), (387, 16, 390), (16, 387, 14), (390, 18, 393), (18, 390, 16), (393, 20, 396), (20, 393, 18), (396, 22, 399), (22, 396, 20), (399, 24, 402), (24, 399, 22), (402, 26, 405), (26, 402, 24), (405, 28, 408), (28, 405, 26), (408, 30, 411), (30, 408, 28), (411, 32, 414), (32, 411, 30), (414, 34, 418), (34, 414, 32), (418, 137, 453), (137, 418, 34), (453, 140, 455), (140, 453, 137), (455, 141, 457), (141, 455, 140), (457, 142, 459), (142, 457, 141), (459, 143, 461), (143, 459, 142), (461, 144, 463), (144, 461, 143), (463, 145, 465), (145, 463, 144), (465, 146, 467), (146, 465, 145), (467, 147, 469), (147, 467, 146), (469, 148, 471), (148, 469, 147), (471, 149, 473), (149, 471, 148), (473, 150, 475), (150, 473, 149), (475, 151, 477), (151, 475, 150), (477, 152, 479), (152, 477, 151), (479, 153, 481), (153, 479, 152), (481, 154, 483), (154, 481, 153), (483, 155, 485), (155, 483, 154), (485, 156, 487), (156, 485, 155), (156, 489, 487), (489, 156, 157), (157, 491, 489), (491, 157, 158), (158, 493, 491), (493, 158, 159), (159, 495, 493), (495, 159, 160), (160, 497, 495), (497, 160, 161), (161, 499, 497), (499, 161, 162), (162, 501, 499), (501, 162, 163), (163, 503, 501), (503, 163, 164), (164, 505, 503), (505, 164, 165), (165, 507, 505), (507, 165, 166), (166, 509, 507), (509, 166, 167), (167, 511, 509), (511, 167, 168), (168, 513, 511), (513, 168, 169), (169, 515, 513), (515, 169, 170), (170, 517, 515), (517, 170, 171), (171, 519, 517), (519, 171, 172), (172, 521, 519), (521, 172, 173), (173, 523, 521), (523, 173, 174), (174, 525, 523), (525, 174, 175), (175, 527, 525), (527, 175, 176), (176, 529, 527), (529, 176, 177), (177, 531, 529), (531, 177, 178), (178, 533, 531), (533, 178, 179), (179, 535, 533), (535, 179, 180), (180, 537, 535), (537, 180, 181), (181, 539, 537), (539, 181, 182), (182, 541, 539), (541, 182, 183), (183, 543, 541), (543, 183, 184), (184, 545, 543), (545, 184, 185), (185, 547, 545), (547, 185, 186), (186, 549, 547), (549, 186, 187), (187, 551, 549), (551, 187, 139), (139, 553, 551), (553, 139, 188), (188, 556, 553), (556, 188, 190), (190, 558, 556), (558, 190, 191), (191, 560, 558), (560, 191, 192), (192, 562, 560), (562, 192, 193), (193, 564, 562), (564, 193, 194), (194, 566, 564), (566, 194, 195), (195, 568, 566), (568, 195, 196), (196, 570, 568), (570, 196, 197), (197, 572, 570), (572, 197, 198), (198, 574, 572), (574, 198, 199), (199, 576, 574), (576, 199, 200), (200, 578, 576), (578, 200, 201), (201, 580, 578), (580, 201, 202), (202, 582, 580), (582, 202, 203), (203, 584, 582), (584, 203, 204), (204, 586, 584), (586, 204, 205), (205, 588, 586), (588, 205, 206), (206, 590, 588), (590, 206, 207), (207, 592, 590), (592, 207, 208), (208, 594, 592), (594, 208, 209), (209, 596, 594), (596, 209, 210), (210, 598, 596), (598, 210, 211), (211, 600, 598), (600, 211, 212), (212, 602, 600), (602, 212, 213), (213, 604, 602), (604, 213, 214), (214, 606, 604), (606, 214, 215), (215, 608, 606), (608, 215, 216), (216, 610, 608), (610, 216, 217), (217, 612, 610), (612, 217, 218), (218, 614, 612), (614, 218, 219), (219, 616, 614), (616, 219, 220), (220, 618, 616), (618, 220, 221), (222, 618, 221), (618, 222, 620), (223, 620, 222), (620, 223, 622), (224, 622, 223), (622, 224, 624), (225, 624, 224), (624, 225, 626), (226, 626, 225), (626, 226, 628), (227, 628, 226), (628, 227, 630), (228, 630, 227), (630, 228, 632), (229, 632, 228), (632, 229, 634), (230, 634, 229), (634, 230, 636), (231, 636, 230), (636, 231, 638), (232, 638, 231), (638, 232, 640), (233, 640, 232), (640, 233, 642), (234, 642, 233), (642, 234, 644), (235, 644, 234), (644, 235, 646), (236, 646, 235), (646, 236, 648), (237, 648, 236), (648, 237, 650), (189, 650, 237), (650, 189, 652), (238, 652, 189), (652, 238, 702), (345, 702, 238), (702, 345, 701), (347, 701, 345), (701, 347, 698), (349, 698, 347), (698, 349, 695), (351, 695, 349), (695, 351, 692), (353, 692, 351), (692, 353, 689), (355, 689, 353), (689, 355, 686), (357, 686, 355), (686, 357, 683), (359, 683, 357), (683, 359, 680), (361, 680, 359), (680, 361, 677), (363, 677, 361), (677, 363, 674), (365, 674, 363), (674, 365, 671), (367, 671, 365), (671, 367, 668), (369, 668, 367), (668, 369, 665), (371, 665, 369), (665, 371, 662), (373, 662, 371), (662, 373, 657), (372, 657, 373), (657, 372, 723), (370, 723, 372), (723, 370, 722), (368, 722, 370), (722, 368, 721), (366, 721, 368), (721, 366, 720), (364, 720, 366), (720, 364, 719), (362, 719, 364), (719, 362, 718), (360, 718, 362), (718, 360, 717), (358, 717, 360), (717, 358, 716), (356, 716, 358), (716, 356, 715), (354, 715, 356), (715, 354, 714), (352, 714, 354), (714, 352, 713), (350, 713, 352), (713, 350, 712), (348, 712, 350), (712, 348, 711), (346, 711, 348), (711, 346, 710), (344, 710, 346), (710, 344, 709), (343, 709, 344), (709, 343, 708), (342, 708, 343), (708, 342, 707), (341, 707, 342), (707, 341, 706), (340, 706, 341), (706, 340, 705), (339, 705, 340), (705, 339, 704), (338, 704, 339), (704, 338, 703), (337, 703, 338), (703, 337, 700), (336, 700, 337), (700, 336, 697), (335, 697, 336), (697, 335, 694), (334, 694, 335), (694, 334, 691), (333, 691, 334), (691, 333, 688), (332, 688, 333), (688, 332, 685), (331, 685, 332), (685, 331, 682), (330, 682, 331), (682, 330, 679), (329, 679, 330), (679, 329, 676), (328, 676, 329), (676, 328, 673), (327, 673, 328), (673, 327, 670), (327, 667, 670), (667, 327, 326), (326, 664, 667), (664, 326, 325), (325, 661, 664), (661, 325, 324), (324, 655, 661), (655, 324, 323), (323, 656, 655), (656, 323, 322), (322, 1080, 656), (1080, 322, 321), (321, 1078, 1080), (1078, 321, 320), (320, 1076, 1078), (1076, 320, 319), (319, 1074, 1076), (1074, 319, 318), (318, 1072, 1074), (1072, 318, 317), (317, 1070, 1072), (1070, 317, 316), (316, 1068, 1070), (1068, 316, 315), (315, 1066, 1068), (1066, 315, 314), (314, 1064, 1066), (1064, 314, 313), (313, 1062, 1064), (1062, 313, 312), (312, 1060, 1062), (1060, 312, 311), (311, 1058, 1060), (1058, 311, 310), (310, 1056, 1058), (1056, 310, 309), (309, 1054, 1056), (1054, 309, 308), (308, 1052, 1054), (1052, 308, 307), (307, 1050, 1052), (1050, 307, 306), (306, 1048, 1050), (1048, 306, 305), (305, 1046, 1048), (1046, 305, 304), (304, 1044, 1046), (1044, 304, 303), (303, 1042, 1044), (1042, 303, 302), (302, 1040, 1042), (1040, 302, 301), (301, 1038, 1040), (1038, 301, 300), (300, 1036, 1038), (1036, 300, 299), (299, 1034, 1036), (1034, 299, 298), (298, 1032, 1034), (1032, 298, 297), (297, 1030, 1032), (1030, 297, 296), (296, 1028, 1030), (1028, 296, 295), (295, 1026, 1028), (1026, 295, 239), (239, 1023, 1026), (1023, 239, 294), (1122, 1029, 1027), (1029, 1122, 1123), (1123, 1031, 1029), (1031, 1123, 1124), (1124, 1033, 1031), (1033, 1124, 1125), (1125, 1035, 1033), (1035, 1125, 1126), (1126, 1037, 1035), (1037, 1126, 1127), (1127, 1039, 1037), (1039, 1127, 1128), (1128, 1041, 1039), (1041, 1128, 1129), (1129, 1043, 1041), (1043, 1129, 1130), (1130, 1045, 1043), (1045, 1130, 1131), (1131, 1047, 1045), (1047, 1131, 1132), (1132, 1049, 1047), (1049, 1132, 1133), (1133, 1051, 1049), (1051, 1133, 1134), (1134, 1053, 1051), (1053, 1134, 1135), (1135, 1055, 1053), (1055, 1135, 1136), (1136, 1057, 1055), (1057, 1136, 1137), (1137, 1059, 1057), (1059, 1137, 1138), (1138, 1061, 1059), (1061, 1138, 1139), (1139, 1063, 1061), (1063, 1139, 1140), (1140, 1065, 1063), (1065, 1140, 1141), (1141, 1067, 1065), (1067, 1141, 1142), (1142, 1069, 1067), (1069, 1142, 1143), (1143, 1071, 1069), (1071, 1143, 1144), (1144, 1073, 1071), (1073, 1144, 1145), (1145, 1075, 1073), (1075, 1145, 1146), (1146, 1077, 1075), (1077, 1146, 1147), (1147, 1079, 1077), (1079, 1147, 1148), (1148, 1081, 1079), (1081, 1148, 1149), (1149, 654, 1081), (654, 1149, 1150), (1150, 1082, 654), (1082, 1150, 1151), (1151, 1083, 1082), (1083, 1151, 1152), (1152, 1084, 1083), (1084, 1152, 1153), (1153, 1085, 1084), (1085, 1153, 1154), (1085, 1155, 1086), (1155, 1085, 1154), (1086, 1156, 1087), (1156, 1086, 1155), (1087, 1157, 1088), (1157, 1087, 1156), (1088, 1158, 1089), (1158, 1088, 1157), (1089, 1159, 1090), (1159, 1089, 1158), (1090, 1160, 1091), (1160, 1090, 1159), (1091, 1161, 1092), (1161, 1091, 1160), (1092, 1162, 1093), (1162, 1092, 1161), (1093, 1163, 1094), (1163, 1093, 1162), (1094, 1164, 1095), (1164, 1094, 1163), (1095, 1165, 1096), (1165, 1095, 1164), (1096, 1166, 1097), (1166, 1096, 1165), (1097, 1167, 1098), (1167, 1097, 1166), (1098, 1168, 1099), (1168, 1098, 1167), (1099, 1169, 1100), (1169, 1099, 1168), (1100, 1170, 1101), (1170, 1100, 1169), (1101, 1171, 1102), (1171, 1101, 1170), (1102, 1172, 1103), (1172, 1102, 1171), (1103, 1173, 1104), (1173, 1103, 1172), (1104, 1174, 1105), (1174, 1104, 1173), (1105, 1175, 1106), (1175, 1105, 1174), (1106, 1176, 1107), (1176, 1106, 1175), (1107, 1177, 1108), (1177, 1107, 1176), (1108, 1178, 1109), (1178, 1108, 1177), (1109, 1179, 1110), (1179, 1109, 1178), (1110, 1180, 1111), (1180, 1110, 1179), (1111, 1181, 1112), (1181, 1111, 1180), (1112, 1182, 1113), (1182, 1112, 1181), (1113, 1183, 1114), (1183, 1113, 1182), (1114, 1184, 1115), (1184, 1114, 1183), (1115, 1185, 660), (1185, 1115, 1184), (660, 1186, 658), (1186, 660, 1185), (658, 1187, 659), (1187, 658, 1186), (659, 1188, 663), (1188, 659, 1187), (663, 1189, 666), (1189, 663, 1188), (666, 1190, 669), (1190, 666, 1189), (669, 1191, 672), (1191, 669, 1190), (672, 1192, 675), (1192, 672, 1191), (675, 1193, 678), (1193, 675, 1192), (678, 1194, 681), (1194, 678, 1193), (681, 1195, 684), (1195, 681, 1194), (684, 1196, 687), (1196, 684, 1195), (687, 1197, 690), (1197, 687, 1196), (690, 1198, 693), (1198, 690, 1197), (693, 1199, 696), (1199, 693, 1198), (696, 1200, 699), (1200, 696, 1199), (699, 1201, 653), (1201, 699, 1200), (653, 1202, 651), (1202, 653, 1201), (651, 1203, 649), (1203, 651, 1202), (649, 1204, 647), (1204, 649, 1203), (647, 1205, 645), (1205, 647, 1204), (645, 1206, 643), (1206, 645, 1205), (643, 1207, 641), (1207, 643, 1206), (641, 1208, 639), (1208, 641, 1207), (639, 1209, 637), (1209, 639, 1208), (637, 1210, 635), (1210, 637, 1209), (635, 1211, 633), (1211, 635, 1210), (633, 1212, 631), (1212, 633, 1211), (631, 1213, 629), (1213, 631, 1212), (629, 1214, 627), (1214, 629, 1213), (627, 1215, 625), (1215, 627, 1214), (625, 1216, 623), (1216, 625, 1215), (623, 1217, 621), (1217, 623, 1216), (621, 1218, 619), (1218, 621, 1217), (619, 1219, 617), (1219, 619, 1218), (1219, 615, 617), (615, 1219, 1220), (1220, 613, 615), (613, 1220, 1221), (1221, 611, 613), (611, 1221, 1222), (1222, 609, 611), (609, 1222, 1223), (1223, 607, 609), (607, 1223, 1224), (1224, 605, 607), (605, 1224, 1225), (1225, 603, 605), (603, 1225, 1226), (1226, 601, 603), (601, 1226, 1227), (1227, 599, 601), (599, 1227, 1228), (1228, 597, 599), (597, 1228, 1229), (1229, 595, 597), (595, 1229, 1230), (1230, 593, 595), (593, 1230, 1231), (1231, 591, 593), (591, 1231, 1232), (1232, 589, 591), (589, 1232, 1233), (1233, 587, 589), (587, 1233, 1234), (1234, 585, 587), (585, 1234, 1235), (1235, 583, 585), (583, 1235, 1236), (1236, 581, 583), (581, 1236, 1237), (1237, 579, 581), (579, 1237, 1238), (1238, 577, 579), (577, 1238, 1239), (1239, 575, 577), (575, 1239, 1240), (1240, 573, 575), (573, 1240, 1241), (1241, 571, 573), (571, 1241, 1242), (1242, 569, 571), (569, 1242, 1243), (1243, 567, 569), (567, 1243, 1244), (1244, 565, 567), (565, 1244, 1245), (1245, 563, 565), (563, 1245, 1246), (1246, 561, 563), (561, 1246, 1247), (1247, 559, 561), (559, 1247, 1248), (1248, 557, 559), (557, 1248, 1249), (1249, 555, 557), (555, 1249, 1250), (1250, 554, 555), (554, 1250, 1251), (1251, 552, 554), (552, 1251, 1252), (1252, 550, 552), (550, 1252, 1253), (1253, 548, 550), (548, 1253, 1254), (1254, 546, 548), (546, 1254, 1255), (1255, 544, 546), (544, 1255, 1256), (1256, 542, 544), (542, 1256, 1257), (1257, 540, 542), (540, 1257, 1258), (1258, 538, 540), (538, 1258, 1259), (1259, 536, 538), (536, 1259, 1260), (1260, 534, 536), (534, 1260, 1261), (1261, 532, 534), (532, 1261, 1262), (1262, 530, 532), (530, 1262, 1263), (1263, 528, 530), (528, 1263, 1264), (1264, 526, 528), (526, 1264, 1265), (1265, 524, 526), (524, 1265, 1266), (1266, 522, 524), (522, 1266, 1267), (1267, 520, 522), (520, 1267, 1268), (1268, 518, 520), (518, 1268, 1269), (1269, 516, 518), (516, 1269, 1270), (1270, 514, 516), (514, 1270, 1271), (1271, 512, 514), (512, 1271, 1272), (1272, 510, 512), (510, 1272, 1273), (1273, 508, 510), (508, 1273, 1274), (1274, 506, 508), (506, 1274, 1275), (1275, 504, 506), (504, 1275, 1276), (1276, 502, 504), (502, 1276, 1277), (1277, 500, 502), (500, 1277, 1278), (1278, 498, 500), (498, 1278, 1279), (1279, 496, 498), (496, 1279, 1280), (1280, 494, 496), (494, 1280, 1281), (1281, 492, 494), (492, 1281, 1282), (1282, 490, 492), (490, 1282, 1283), (1283, 488, 490), (488, 1283, 1284), (1285, 488, 1284), (488, 1285, 486), (1286, 486, 1285), (486, 1286, 484), (1287, 484, 1286), (484, 1287, 482), (1288, 482, 1287), (482, 1288, 480), (1289, 480, 1288), (480, 1289, 478), (1290, 478, 1289), (478, 1290, 476), (1291, 476, 1290), (476, 1291, 474), (1292, 474, 1291), (474, 1292, 472), (1293, 472, 1292), (472, 1293, 470), (1294, 470, 1293), (470, 1294, 468), (1295, 468, 1294), (468, 1295, 466), (1296, 466, 1295), (466, 1296, 464), (1297, 464, 1296), (464, 1297, 462), (1298, 462, 1297), (462, 1298, 460), (1299, 460, 1298), (460, 1299, 458), (1300, 458, 1299), (458, 1300, 456), (1301, 456, 1300), (456, 1301, 454), (1302, 454, 1301), (454, 1302, 452), (1303, 452, 1302), (452, 1303, 417), (1304, 417, 1303), (417, 1304, 413), (1305, 413, 1304), (413, 1305, 410), (1306, 410, 1305), (410, 1306, 407), (1307, 407, 1306), (407, 1307, 404), (1308, 404, 1307), (404, 1308, 401), (1309, 401, 1308), (401, 1309, 398), (1310, 398, 1309), (398, 1310, 395), (1311, 395, 1310), (395, 1311, 392), (1312, 392, 1311), (392, 1312, 389), (1313, 389, 1312), (389, 1313, 386), (1314, 386, 1313), (386, 1314, 383), (1315, 383, 1314), (383, 1315, 380), (1316, 380, 1315), (380, 1316, 377), (1317, 377, 1316), (377, 1317, 374), (1318, 374, 1317), (374, 1318, 382), (1319, 382, 1318), (382, 1319, 388), (1320, 388, 1319), (388, 1320, 394), (1321, 394, 1320), (394, 1321, 400), (1322, 400, 1321), (400, 1322, 406), (1323, 406, 1322), (406, 1323, 412), (1324, 412, 1323), (412, 1324, 416), (1325, 416, 1324), (416, 1325, 420), (1326, 420, 1325), (420, 1326, 421), (1327, 421, 1326), (421, 1327, 424), (1328, 424, 1327), (424, 1328, 426), (1329, 426, 1328), (426, 1329, 428), (1330, 428, 1329), (428, 1330, 429), (1331, 429, 1330), (429, 1331, 432), (1332, 432, 1331), (432, 1332, 434), (1333, 434, 1332), (434, 1333, 435), (1334, 435, 1333), (435, 1334, 438), (1335, 438, 1334), (438, 1335, 440), (1336, 440, 1335), (440, 1336, 441), (1337, 441, 1336), (441, 1337, 444), (1338, 444, 1337), (444, 1338, 446), (1339, 446, 1338), (446, 1339, 447), (1340, 447, 1339), (447, 1340, 450), (1341, 450, 1340), (450, 1341, 724), (1342, 724, 1341), (724, 1342, 726), (1343, 726, 1342), (726, 1343, 728), (1344, 728, 1343), (728, 1344, 730), (1345, 730, 1344), (730, 1345, 732), (1346, 732, 1345), (732, 1346, 734), (1347, 734, 1346), (734, 1347, 736), (1348, 736, 1347), (736, 1348, 738), (1349, 738, 1348), (738, 1349, 740), (1349, 742, 740), (742, 1349, 1350), (1350, 744, 742), (744, 1350, 1351), (1351, 746, 744), (746, 1351, 1352), (1352, 748, 746), (748, 1352, 1353), (1353, 750, 748), (750, 1353, 1354), (1354, 752, 750), (752, 1354, 1355), (1355, 754, 752), (754, 1355, 1356), (1356, 756, 754), (756, 1356, 1357), (1357, 758, 756), (758, 1357, 1358), (1358, 760, 758), (760, 1358, 1359), (1359, 762, 760), (762, 1359, 1360), (1360, 764, 762), (764, 1360, 1361), (1361, 766, 764), (766, 1361, 1362), (1362, 768, 766), (768, 1362, 1363), (1363, 770, 768), (770, 1363, 1364), (1364, 772, 770), (772, 1364, 1365), (1365, 774, 772), (774, 1365, 1366), (1366, 776, 774), (776, 1366, 1367), (1367, 778, 776), (778, 1367, 1368), (1368, 780, 778), (780, 1368, 1369), (1369, 782, 780), (782, 1369, 1370), (1370, 784, 782), (784, 1370, 1371), (1371, 786, 784), (786, 1371, 1372), (1372, 788, 786), (788, 1372, 1373), (1373, 790, 788), (790, 1373, 1374), (1374, 792, 790), (792, 1374, 1375), (1375, 794, 792), (794, 1375, 1376), (1376, 796, 794), (796, 1376, 1377), (1377, 798, 796), (798, 1377, 1378), (1378, 800, 798), (800, 1378, 1379), (1379, 802, 800), (802, 1379, 1380), (1380, 803, 802), (803, 1380, 1381), (1381, 805, 803), (805, 1381, 1382), (1382, 807, 805), (807, 1382, 1383), (1383, 809, 807), (809, 1383, 1384), (1384, 811, 809), (811, 1384, 1385), (1385, 813, 811), (813, 1385, 1386), (1386, 815, 813), (815, 1386, 1387), (1387, 817, 815), (817, 1387, 1388), (1388, 819, 817), (819, 1388, 1389), (1389, 821, 819), (821, 1389, 1390), (1390, 823, 821), (823, 1390, 1391), (1391, 825, 823), (825, 1391, 1392), (1392, 827, 825), (827, 1392, 1393), (1393, 829, 827), (829, 1393, 1394), (1394, 831, 829), (831, 1394, 1395), (1395, 833, 831), (833, 1395, 1396), (1396, 835, 833), (835, 1396, 1397), (1397, 837, 835), (837, 1397, 1398), (1398, 839, 837), (839, 1398, 1399), (1399, 841, 839), (841, 1399, 1400), (1400, 843, 841), (843, 1400, 1401), (1401, 845, 843), (845, 1401, 1402), (1402, 847, 845), (847, 1402, 1403), (1403, 849, 847), (849, 1403, 1404), (1404, 851, 849), (851, 1404, 1405), (1405, 853, 851), (853, 1405, 1406), (1406, 855, 853), (855, 1406, 1407), (1407, 857, 855), (857, 1407, 1408), (1408, 859, 857), (859, 1408, 1409), (1409, 861, 859), (861, 1409, 1410), (1410, 863, 861), (863, 1410, 1411), (1411, 865, 863), (865, 1411, 1412), (1412, 867, 865), (867, 1412, 1413), (1413, 869, 867), (869, 1413, 1414), (869, 1415, 871), (1415, 869, 1414), (871, 1416, 873), (1416, 871, 1415), (873, 1417, 875), (1417, 873, 1416), (875, 1418, 877), (1418, 875, 1417), (877, 1419, 879), (1419, 877, 1418), (879, 1420, 881), (1420, 879, 1419), (881, 1421, 883), (1421, 881, 1420), (883, 1422, 885), (1422, 883, 1421), (885, 1423, 887), (1423, 885, 1422), (887, 1424, 889), (1424, 887, 1423), (889, 1425, 891), (1425, 889, 1424), (891, 1426, 893), (1426, 891, 1425), (893, 1427, 895), (1427, 893, 1426), (895, 1428, 897), (1428, 895, 1427), (897, 1429, 899), (1429, 897, 1428), (899, 1430, 901), (1430, 899, 1429), (901, 1431, 903), (1431, 901, 1430), (903, 1432, 905), (1432, 903, 1431), (905, 1433, 907), (1433, 905, 1432), (907, 1434, 909), (1434, 907, 1433), (909, 1435, 912), (1435, 909, 1434), (1435, 914, 912), (914, 1435, 1436), (1437, 914, 1436), (914, 1437, 915), (1438, 915, 1437), (915, 1438, 918), (1439, 918, 1438), (918, 1439, 920), (1440, 920, 1439), (920, 1440, 922), (1441, 922, 1440), (922, 1441, 924), (1442, 924, 1441), (924, 1442, 926), (1443, 926, 1442), (926, 1443, 928), (1444, 928, 1443), (928, 1444, 930), (1445, 930, 1444), (930, 1445, 932), (1446, 932, 1445), (932, 1446, 934), (1447, 934, 1446), (934, 1447, 936), (1448, 936, 1447), (936, 1448, 938), (1449, 938, 1448), (938, 1449, 940), (1450, 940, 1449), (940, 1450, 942), (1451, 942, 1450), (942, 1451, 944), (1452, 944, 1451), (944, 1452, 946), (1453, 946, 1452), (946, 1453, 948), (1454, 948, 1453), (948, 1454, 950), (1455, 950, 1454), (950, 1455, 952), (1456, 952, 1455), (952, 1456, 954), (1457, 954, 1456), (954, 1457, 956), (1458, 956, 1457), (956, 1458, 958), (1459, 958, 1458), (958, 1459, 960), (1460, 960, 1459), (960, 1460, 962), (1460, 964, 962), (964, 1460, 1461), (1461, 966, 964), (966, 1461, 1462), (1462, 968, 966), (968, 1462, 1463), (1463, 970, 968), (970, 1463, 1464), (1464, 972, 970), (972, 1464, 1465), (1465, 974, 972), (974, 1465, 1466), (1466, 976, 974), (976, 1466, 1467), (1467, 978, 976), (978, 1467, 1468), (1468, 980, 978), (980, 1468, 1469), (1469, 982, 980), (982, 1469, 1470), (1470, 984, 982), (984, 1470, 1471), (1471, 986, 984), (986, 1471, 1472), (1472, 988, 986), (988, 1472, 1473), (1473, 990, 988), (990, 1473, 1474), (1474, 992, 990), (992, 1474, 1475), (1475, 994, 992), (994, 1475, 1476), (1476, 996, 994), (996, 1476, 1477), (1477, 998, 996), (998, 1477, 1478), (1478, 1000, 998), (1000, 1478, 1479), (1479, 1002, 1000), (1002, 1479, 1480), (1480, 1004, 1002), (1004, 1480, 1481), (1481, 1006, 1004), (1006, 1481, 1482), (1482, 1008, 1006), (1008, 1482, 1483), (1483, 1010, 1008), (1010, 1483, 1484), (1484, 1012, 1010), (1012, 1484, 1485), (1485, 1014, 1012), (1014, 1485, 1486), (1486, 1016, 1014), (1016, 1486, 1487), (1487, 1018, 1016), (1018, 1487, 1488), (1488, 1020, 1018), (1020, 1488, 1489), (1489, 1022, 1020), (1022, 1489, 1490), (1490, 1024, 1022), (1024, 1490, 1491), (1491, 1025, 1024), (1025, 1491, 1492), (1492, 1027, 1025), (1027, 1492, 1122), (1493, 1118, 1494), (1118, 1493, 1120), (1493, 1117, 1120), (1117, 1493, 1495), (1117, 1494, 1118), (1494, 1117, 1495), (1121, 138, 1116), (138, 1121, 1), (2, 1116, 138), (1116, 2, 1119), (2, 1121, 1119), (1121, 2, 1), (1316, 1318, 1317), (1315, 1318, 1316), (1315, 1319, 1318), (1314, 1319, 1315), (1314, 1320, 1319), (1313, 1320, 1314), (1313, 1321, 1320), (1312, 1321, 1313), (1312, 1322, 1321), (1311, 1322, 1312), (1311, 1323, 1322), (1310, 1323, 1311), (1310, 1324, 1323), (1309, 1324, 1310), (1309, 1325, 1324), (1308, 1325, 1309), (1308, 1326, 1325), (1307, 1326, 1308), (1307, 1327, 1326), (1306, 1327, 1307), (1306, 1328, 1327), (1305, 1328, 1306), (1305, 1329, 1328), (1304, 1329, 1305), (1304, 1330, 1329), (1303, 1330, 1304), (1303, 1331, 1330), (1303, 1332, 1331), (1302, 1332, 1303), (1302, 1333, 1332), (1302, 1334, 1333), (1302, 1335, 1334), (1302, 1336, 1335), (1302, 1337, 1336), (1302, 1338, 1337), (1302, 1339, 1338), (1302, 1340, 1339), (1302, 1341, 1340), (1302, 1342, 1341), (1302, 1343, 1342), (1302, 1344, 1343), (1302, 1345, 1344), (1302, 1346, 1345), (1302, 1347, 1346), (1302, 1348, 1347), (1302, 1349, 1348), (1302, 1350, 1349), (1302, 1351, 1350), (1302, 1352, 1351), (1302, 1353, 1352), (1302, 1354, 1353), (1302, 1355, 1354), (1302, 1356, 1355), (1302, 1357, 1356), (1302, 1358, 1357), (1302, 1359, 1358), (1302, 1360, 1359), (1302, 1361, 1360), (1302, 1362, 1361), (1302, 1363, 1362), (1302, 1364, 1363), (1302, 1365, 1364), (1302, 1366, 1365), (1302, 1367, 1366), (1302, 1368, 1367), (1302, 1369, 1368), (1302, 1370, 1369), (1302, 1371, 1370), (1302, 1372, 1371), (1302, 1373, 1372), (1302, 1374, 1373), (1302, 1375, 1374), (1302, 1376, 1375), (1302, 1377, 1376), (1302, 1378, 1377), (1302, 1379, 1378), (1302, 1380, 1379), (1302, 1381, 1380), (1302, 1382, 1381), (1435, 1382, 1302), (1434, 1382, 1435), (1382, 1434, 1383), (1384, 1434, 1385), (1385, 1434, 1386), (1386, 1434, 1387), (1387, 1434, 1388), (1388, 1434, 1389), (1389, 1434, 1390), (1390, 1434, 1391), (1391, 1434, 1392), (1392, 1434, 1393), (1393, 1434, 1394), (1394, 1434, 1395), (1395, 1434, 1396), (1396, 1434, 1397), (1397, 1434, 1398), (1398, 1434, 1399), (1399, 1434, 1400), (1400, 1434, 1401), (1401, 1434, 1402), (1402, 1434, 1403), (1403, 1434, 1404), (1404, 1434, 1405), (1405, 1434, 1406), (1406, 1434, 1407), (1407, 1434, 1408), (1408, 1434, 1409), (1409, 1434, 1410), (1410, 1434, 1411), (1411, 1434, 1412), (1412, 1434, 1413), (1413, 1434, 1414), (1414, 1434, 1415), (1415, 1434, 1416), (1416, 1434, 1417), (1417, 1434, 1418), (1418, 1434, 1419), (1419, 1434, 1420), (1420, 1434, 1421), (1421, 1434, 1422), (1422, 1434, 1423), (1423, 1434, 1424), (1424, 1434, 1425), (1425, 1434, 1426), (1426, 1434, 1427), (1427, 1434, 1428), (1428, 1434, 1429), (1429, 1434, 1430), (1430, 1434, 1431), (1431, 1434, 1432), (1432, 1434, 1433), (1383, 1434, 1384), (1302, 1495, 1435), (1301, 1495, 1302), (1252, 1301, 1300), (1252, 1300, 1299), (1252, 1299, 1298), (1252, 1298, 1297), (1252, 1297, 1296), (1252, 1296, 1295), (1252, 1295, 1294), (1252, 1294, 1293), (1252, 1293, 1292), (1252, 1292, 1291), (1252, 1291, 1290), (1252, 1290, 1289), (1252, 1289, 1288), (1252, 1288, 1287), (1252, 1287, 1286), (1252, 1286, 1285), (1252, 1285, 1284), (1252, 1284, 1283), (1252, 1283, 1282), (1252, 1282, 1281), (1252, 1281, 1280), (1252, 1280, 1279), (1252, 1279, 1278), (1252, 1278, 1277), (1252, 1277, 1276), (1252, 1276, 1275), (1252, 1275, 1274), (1252, 1274, 1273), (1252, 1273, 1272), (1252, 1272, 1271), (1252, 1271, 1270), (1252, 1270, 1269), (1252, 1269, 1268), (1252, 1268, 1267), (1252, 1267, 1266), (1252, 1266, 1265), (1252, 1265, 1264), (1252, 1264, 1263), (1252, 1263, 1262), (1252, 1262, 1261), (1252, 1261, 1260), (1252, 1260, 1259), (1252, 1259, 1258), (1252, 1258, 1257), (1252, 1257, 1256), (1252, 1256, 1255), (1252, 1255, 1254), (1252, 1254, 1253), (1301, 1252, 1494), (1301, 1494, 1495), (1251, 1494, 1252), (1202, 1251, 1250), (1202, 1250, 1249), (1202, 1249, 1248), (1202, 1248, 1247), (1202, 1247, 1246), (1202, 1246, 1245), (1202, 1245, 1244), (1202, 1244, 1243), (1202, 1243, 1242), (1202, 1242, 1241), (1202, 1241, 1240), (1202, 1240, 1239), (1202, 1239, 1238), (1202, 1238, 1237), (1202, 1237, 1236), (1202, 1236, 1235), (1202, 1235, 1234), (1202, 1234, 1233), (1202, 1233, 1232), (1202, 1232, 1231), (1202, 1231, 1230), (1202, 1230, 1229), (1202, 1229, 1228), (1202, 1228, 1227), (1202, 1227, 1226), (1202, 1226, 1225), (1202, 1225, 1224), (1202, 1224, 1223), (1202, 1223, 1222), (1202, 1222, 1221), (1202, 1221, 1220), (1202, 1220, 1219), (1202, 1219, 1218), (1202, 1218, 1217), (1202, 1217, 1216), (1202, 1216, 1215), (1202, 1215, 1214), (1202, 1214, 1213), (1202, 1213, 1212), (1202, 1212, 1211), (1202, 1211, 1210), (1202, 1210, 1209), (1202, 1209, 1208), (1202, 1208, 1207), (1202, 1207, 1206), (1202, 1206, 1205), (1202, 1205, 1204), (1202, 1204, 1203), (1251, 1202, 1494), (1202, 1493, 1494), (1201, 1493, 1202), (1493, 1201, 1436), (1492, 1436, 1201), (1436, 1492, 1437), (1437, 1492, 1438), (1438, 1492, 1439), (1439, 1492, 1440), (1440, 1492, 1441), (1441, 1492, 1442), (1442, 1492, 1443), (1443, 1492, 1444), (1444, 1492, 1445), (1445, 1492, 1446), (1446, 1492, 1447), (1447, 1492, 1448), (1448, 1492, 1449), (1449, 1492, 1450), (1450, 1492, 1451), (1451, 1492, 1452), (1452, 1492, 1453), (1453, 1492, 1454), (1454, 1492, 1455), (1455, 1492, 1456), (1456, 1492, 1457), (1457, 1492, 1458), (1458, 1492, 1459), (1459, 1492, 1460), (1460, 1492, 1461), (1461, 1492, 1462), (1462, 1492, 1463), (1463, 1492, 1464), (1464, 1492, 1465), (1465, 1492, 1466), (1466, 1492, 1467), (1467, 1492, 1468), (1468, 1492, 1469), (1469, 1492, 1470), (1470, 1492, 1471), (1471, 1492, 1472), (1472, 1492, 1473), (1473, 1492, 1474), (1474, 1492, 1475), (1475, 1492, 1476), (1476, 1492, 1477), (1477, 1492, 1478), (1478, 1492, 1479), (1479, 1492, 1480), (1480, 1492, 1481), (1481, 1492, 1482), (1482, 1492, 1483), (1484, 1492, 1485), (1485, 1492, 1486), (1486, 1492, 1487), (1487, 1492, 1488), (1488, 1492, 1489), (1489, 1492, 1490), (1490, 1492, 1491), (1483, 1492, 1484), (1492, 1201, 1122), (1122, 1201, 1123), (1123, 1201, 1124), (1124, 1201, 1125), (1125, 1201, 1126), (1126, 1201, 1127), (1127, 1201, 1128), (1128, 1201, 1129), (1129, 1201, 1130), (1130, 1201, 1131), (1131, 1201, 1132), (1132, 1201, 1133), (1133, 1201, 1134), (1134, 1201, 1135), (1135, 1201, 1136), (1136, 1201, 1137), (1137, 1201, 1138), (1138, 1201, 1139), (1139, 1201, 1140), (1140, 1201, 1141), (1141, 1201, 1142), (1142, 1201, 1143), (1143, 1201, 1144), (1144, 1201, 1145), (1145, 1201, 1146), (1146, 1201, 1147), (1147, 1201, 1148), (1148, 1201, 1149), (1149, 1201, 1150), (1150, 1201, 1151), (1151, 1201, 1152), (1152, 1201, 1153), (1153, 1201, 1154), (1154, 1201, 1155), (1155, 1201, 1156), (1156, 1201, 1157), (1157, 1201, 1158), (1158, 1201, 1159), (1159, 1201, 1160), (1160, 1201, 1161), (1161, 1201, 1162), (1162, 1201, 1163), (1163, 1201, 1164), (1164, 1201, 1165), (1165, 1201, 1166), (1166, 1201, 1167), (1167, 1201, 1168), (1168, 1201, 1169), (1169, 1201, 1170), (1201, 1171, 1170), (1200, 1171, 1201), (1200, 1172, 1171), (1199, 1172, 1200), (1199, 1173, 1172), (1198, 1173, 1199), (1198, 1174, 1173), (1197, 1174, 1198), (1197, 1175, 1174), (1196, 1175, 1197), (1196, 1176, 1175), (1195, 1176, 1196), (1195, 1177, 1176), (1194, 1177, 1195), (1194, 1178, 1177), (1193, 1178, 1194), (1193, 1179, 1178), (1192, 1179, 1193), (1192, 1180, 1179), (1191, 1180, 1192), (1191, 1181, 1180), (1190, 1181, 1191), (1190, 1182, 1181), (1189, 1182, 1190), (1189, 1183, 1182), (1188, 1183, 1189), (1188, 1184, 1183), (1187, 1184, 1188), (1187, 1185, 1184), (1185, 1187, 1186), (1493, 1435, 1495), (1435, 1493, 1436)])
me_a.materials.append(mat_material)
me_a.update()
me_plane_001 = bpy.data.meshes.new('Plane.001')
me_plane_001.from_pydata([(-1.0, -1.0, 0.0), (1.0, -1.0, 0.0), (-1.0, 1.0, 0.0), (1.0, 1.0, 0.0)], [], [(0, 1, 3, 2)])
_uv = me_plane_001.uv_layers.new(name='UVMap')
_uv.uv.foreach_set('vector', [0.0, 0.0, 1.0, 0.0, 1.0, 1.0, 0.0, 1.0])
me_plane_001.materials.append(mat_material_001)
me_plane_001.update()

# ---- objects
ob_camera = bpy.data.objects.new('Camera', cam_camera)
ob_a = bpy.data.objects.new('A', me_a)
ob_area = bpy.data.objects.new('Area', light_area)
ob_plane = bpy.data.objects.new('Plane', me_plane_001)

# ---- transforms, parenting, visibility, modifiers, constraints
ob_camera.location = (-14.02, -23.27, 3.693)
ob_camera.rotation_euler = (1.464, 7.653e-06, -0.4934)
ob_camera.lock_rotations_4d = False
ob_camera.empty_display_type = 'ARROWS'
ob_camera.color = (0.0, 0.0, 0.0, 0.0)
ob_camera.display_type = 'WIRE'
ob_camera.lineart.crease_threshold = 0.0
ob_a.location = (-10.26, 0.0, 0.0)
ob_a.rotation_euler = (0.0, -0.0, -1.571)
_m = ob_a.modifiers.new('Array', 'ARRAY')
_m.count = 8
_m.relative_offset_displace = (0.0, 1.5, 0.0)
ob_area.location = (0.1338, -0.866, 4.009)
ob_area.rotation_euler = (-5.78, 3.992e-06, 2.252e-06)
ob_plane.location = (1.812, 1.823, 0.004609)
ob_plane.rotation_euler = (1.571, -2.22e-16, -2.22e-16)
ob_plane.scale = (13.11, 7.831, 1.0)

# ---- collection membership
col_collection.objects.link(ob_camera)
col_collection.objects.link(ob_a)
col_collection.objects.link(ob_area)
col_collection.objects.link(ob_plane)

# ---- scene / render settings (as saved in the file)
scene.camera = ob_camera
scene.frame_start = 1; scene.frame_end = 250; scene.frame_set(0)
scene.render.engine = 'CYCLES'
scene.render.film_transparent = True
scene.cycles.samples = 128
scene.cycles.sampling_pattern = 'TABULATED_SOBOL'
scene.cycles.use_adaptive_sampling = False
scene.cycles.use_light_tree = False
scene.cycles.film_transparent_glass = True
scene.cycles.film_transparent_roughness = 1.0
scene.eevee.use_raytracing = True
scene.view_settings.view_transform = 'Filmic'
bpy.context.view_layer.update()
